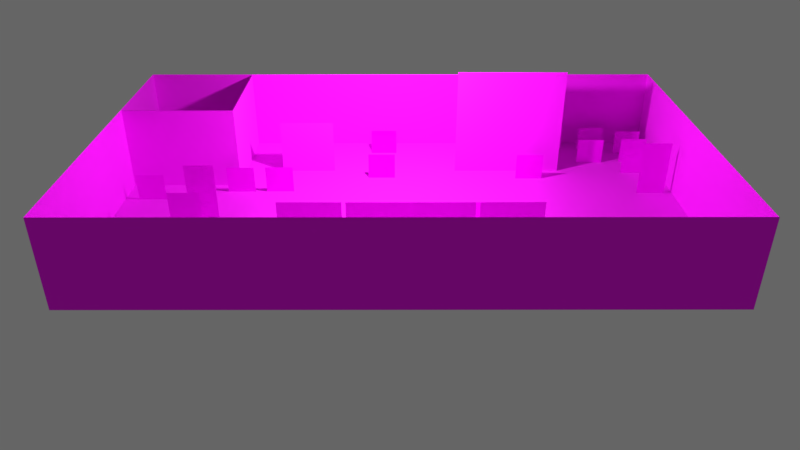 # Source: tilesheet.blend  (saved by Blender 2.93.20; exported with 4.5.12 LTS)
import bpy
from mathutils import Matrix  # noqa: F401  (used for matrix-valued properties, if any)

bpy.ops.wm.read_factory_settings(use_empty=True)
scene = bpy.context.scene
scene.name = 'Scene'

# ---- collections
col_collection_1 = bpy.data.collections.new('Collection 1'); scene.collection.children.link(col_collection_1)
col_collection_2 = bpy.data.collections.new('Collection 2'); scene.collection.children.link(col_collection_2)
col_collection_2.hide_render = True
col_collection_2.hide_viewport = True

# ---- images (referenced by path relative to the original .blend; pixels are not part of the script)
import os
ASSET_DIR = os.environ.get("B2B_ASSET_DIR", "")  # directory of the original .blend (textures are referenced by path, not embedded)
HERE = os.path.dirname(os.path.abspath(__file__))  # packed textures are extracted next to this script under _unpacked/

def load_image(name, relpath, width, height, colorspace="sRGB"):
    """Load a texture the original file referenced (path relative to the .blend, or extracted next to this script)."""
    p = next((c for c in (os.path.join(HERE, relpath), os.path.join(ASSET_DIR, relpath)) if relpath and os.path.exists(c)), "")
    if p:
        img = bpy.data.images.load(p, check_existing=True)
        img.name = name
    else:  # same state as the original file: an image datablock whose file is absent (Cycles renders it pink)
        img = bpy.data.images.new(name, width, height)
        img.source = "FILE"
        img.filepath = "//" + (relpath or name)
    img.colorspace_settings.name = colorspace
    return img
img_dungeon_tileset_calciumtrice_simple_png = load_image('dungeon tileset calciumtrice simple.png', 'textures/dungeon tileset calciumtrice simple.png', 1024, 1024, 'sRGB')
img_minotaur_spritesheet_calciumtrice_png = load_image('minotaur spritesheet calciumtrice.png', 'textures/minotaur spritesheet calciumtrice.png', 1024, 1024, 'sRGB')
img_orc_spritesheet_calciumtrice_png = load_image('orc spritesheet calciumtrice.png', 'textures/orc spritesheet calciumtrice.png', 1024, 1024, 'sRGB')
img_rogue_spritesheet_calciumtrice_0_png = load_image('rogue spritesheet calciumtrice_0.png', 'textures/rogue spritesheet calciumtrice_0.png', 1024, 1024, 'sRGB')
img_warrior_spritesheet_calciumtrice_png = load_image('warrior spritesheet calciumtrice.png', 'textures/warrior spritesheet calciumtrice.png', 1024, 1024, 'sRGB')
img_wizard_spritesheet_calciumtrice_png = load_image('wizard spritesheet calciumtrice.png', 'textures/wizard spritesheet calciumtrice.png', 1024, 1024, 'sRGB')
img_ranger_spritesheet_calciumtrice_png = load_image('ranger spritesheet calciumtrice.png', 'textures/ranger spritesheet calciumtrice.png', 1024, 1024, 'sRGB')

# ---- materials (node trees are filled in below, after node groups)
mat_material_009 = bpy.data.materials.new('Material.009')
mat_material_009.alpha_threshold = 0.0
mat_material_009.use_transparent_shadow = False
mat_material_009.roughness = 0.5
mat_material_008 = bpy.data.materials.new('Material.008')
mat_material_008.alpha_threshold = 0.0
mat_material_008.use_transparent_shadow = False
mat_material_008.roughness = 0.5
mat_material_010 = bpy.data.materials.new('Material.010')
mat_material_010.alpha_threshold = 0.0
mat_material_010.use_transparent_shadow = False
mat_material_010.roughness = 0.5
mat_material_007 = bpy.data.materials.new('Material.007')
mat_material_007.alpha_threshold = 0.0
mat_material_007.use_transparent_shadow = False
mat_material_007.roughness = 0.5
mat_material_007.line_color = (0.0, 0.0, 0.0, 1.0)
mat_material_006 = bpy.data.materials.new('Material.006')
mat_material_006.alpha_threshold = 0.0
mat_material_006.use_transparent_shadow = False
mat_material_006.roughness = 0.5
mat_material_006.line_color = (0.0, 0.0, 0.0, 1.0)
mat_material_003 = bpy.data.materials.new('Material.003')
mat_material_003.alpha_threshold = 0.0
mat_material_003.use_transparent_shadow = False
mat_material_003.roughness = 0.5
mat_material_003.line_color = (0.0, 0.0, 0.0, 1.0)
mat_material_002 = bpy.data.materials.new('Material.002')
mat_material_002.alpha_threshold = 0.0
mat_material_002.use_transparent_shadow = False
mat_material_002.roughness = 0.5
mat_material_002.line_color = (0.0, 0.0, 0.0, 1.0)
mat_material_001 = bpy.data.materials.new('Material.001')
mat_material_001.alpha_threshold = 0.0
mat_material_001.use_transparent_shadow = False
mat_material_001.roughness = 0.5
mat_material_001.line_color = (0.0, 0.0, 0.0, 1.0)
mat_material_005 = bpy.data.materials.new('Material.005')
mat_material_005.alpha_threshold = 0.0
mat_material_005.use_transparent_shadow = False
mat_material_005.roughness = 0.5
mat_material = bpy.data.materials.new('Material')
mat_material.alpha_threshold = 0.0
mat_material.use_transparent_shadow = False
mat_material.roughness = 0.5
mat_material.line_color = (0.0, 0.0, 0.0, 1.0)

# ---- node groups
ng_armory_pbr = bpy.data.node_groups.new('Armory PBR', 'ShaderNodeTree')
_s = ng_armory_pbr.interface.new_socket(name='Surface', in_out='OUTPUT', socket_type='NodeSocketShader')
_s = ng_armory_pbr.interface.new_socket(name='Displacement', in_out='OUTPUT', socket_type='NodeSocketFloat')
_s = ng_armory_pbr.interface.new_socket(name='Base Color', in_out='INPUT', socket_type='NodeSocketColor')
_s.default_value = (0.8, 0.8, 0.8, 1.0)
_s = ng_armory_pbr.interface.new_socket(name='Opacity', in_out='INPUT', socket_type='NodeSocketFloat')
_s.default_value = 1.0
_s.min_value = 0.0
_s.max_value = 1.0
_s = ng_armory_pbr.interface.new_socket(name='Occlusion', in_out='INPUT', socket_type='NodeSocketFloat')
_s.default_value = 1.0
_s.min_value = 0.0
_s.max_value = 1.0
_s = ng_armory_pbr.interface.new_socket(name='Roughness', in_out='INPUT', socket_type='NodeSocketFloat')
_s.default_value = 0.1
_s.min_value = 0.0
_s.max_value = 1.0
_s = ng_armory_pbr.interface.new_socket(name='Metallic', in_out='INPUT', socket_type='NodeSocketFloat')
_s.min_value = 0.0
_s.max_value = 1.0
_s = ng_armory_pbr.interface.new_socket(name='Normal Map', in_out='INPUT', socket_type='NodeSocketColor')
_s.default_value = (0.5, 0.5, 1.0, 1.0)
_s = ng_armory_pbr.interface.new_socket(name='Emission', in_out='INPUT', socket_type='NodeSocketFloat')
_s.min_value = 0.0
_s.max_value = 100.0
_s = ng_armory_pbr.interface.new_socket(name='Height', in_out='INPUT', socket_type='NodeSocketFloat')
_s.min_value = 0.0
_s.max_value = 1.0
_s = ng_armory_pbr.interface.new_socket(name='Subsurface', in_out='INPUT', socket_type='NodeSocketFloat')
_s.min_value = 0.0
_s.max_value = 1.0
_N = ng_armory_pbr.nodes; _L = ng_armory_pbr.links
n0 = _N.new('ShaderNodeMix'); n0.name = 'Mix'; n0.location = (-970, 21)
n0.data_type = 'RGBA'
n0.blend_type = 'MULTIPLY'
n0.inputs[0].default_value = 1.0
n1 = _N.new('NodeGroupInput'); n1.name = 'Group Input'; n1.location = (-1317, -92)
n1.width = 152
n2 = _N.new('ShaderNodeMixShader'); n2.name = 'Mix Shader'; n2.location = (-438, -318)
n3 = _N.new('ShaderNodeEmission'); n3.name = 'Emission'; n3.location = (-721, -589)
n4 = _N.new('ShaderNodeBsdfPrincipled'); n4.name = 'Principled BSDF'; n4.location = (-744, -47)
n4.width = 185
n4.subsurface_method = 'BURLEY'
n4.inputs[3].default_value = 1.45
n4.inputs[8].default_value = 1.0
n4.inputs[9].default_value = (1.0, 1.0, 1.0)
n4.inputs[27].default_value = (0.0, 0.0, 0.0, 1.0)
n4.inputs[28].default_value = 1.0
n5 = _N.new('ShaderNodeNormalMap'); n5.name = 'Normal Map'; n5.location = (-1079, -425)
n6 = _N.new('NodeGroupOutput'); n6.name = 'Group Output'; n6.location = (-21, -242)
n6.width = 158
n7 = _N.new('ShaderNodeMixShader'); n7.name = 'Mix Shader.001'; n7.location = (-255, -71)
n8 = _N.new('ShaderNodeBsdfTransparent'); n8.name = 'Transparent BSDF'; n8.location = (-444, -142)
n9 = _N.new('ShaderNodeMix'); n9.name = 'Mix.001'; n9.location = (-914, -167)
n9.data_type = 'RGBA'
n9.inputs[7].default_value = (0.7, 0.1, 0.1, 1.0)
_L.new(n1.outputs[3], n4.inputs[2])
_L.new(n1.outputs[4], n4.inputs[1])
_L.new(n1.outputs[7], n6.inputs[1])
_L.new(n1.outputs[2], n0.inputs[7])
_L.new(n1.outputs[0], n0.inputs[6])
_L.new(n1.outputs[6], n2.inputs[0])
_L.new(n1.outputs[0], n3.inputs[0])
_L.new(n3.outputs[0], n2.inputs[2])
_L.new(n4.outputs[0], n2.inputs[1])
_L.new(n1.outputs[5], n5.inputs[1])
_L.new(n5.outputs[0], n4.inputs[5])
_L.new(n1.outputs[1], n7.inputs[0])
_L.new(n8.outputs[0], n7.inputs[1])
_L.new(n2.outputs[0], n7.inputs[2])
_L.new(n7.outputs[0], n6.inputs[0])
_L.new(n0.outputs[2], n9.inputs[6])
_L.new(n1.outputs[8], n9.inputs[0])
_L.new(n1.outputs[8], n4.inputs[10])
_L.new(n9.outputs[2], n4.inputs[0])
n6.is_active_output = True

# ---- material node trees
mat_material_009.use_nodes = True; mat_material_009.node_tree.nodes.clear()
_N = mat_material_009.node_tree.nodes; _L = mat_material_009.node_tree.links
n0 = _N.new('ShaderNodeOutputMaterial'); n0.name = 'Material Output'; n0.location = (300, 300)
n1 = _N.new('ShaderNodeTexImage'); n1.name = 'Image Texture'; n1.location = (-382, 344)
n1.width = 140
n1.image = img_dungeon_tileset_calciumtrice_simple_png
n1.interpolation = 'Closest'
n2 = _N.new('ShaderNodeGroup'); n2.name = 'Group'; n2.location = (16, 358)
n2.node_tree = ng_armory_pbr
n2.inputs[2].default_value = 1.0
n2.inputs[3].default_value = 1.0
n2.inputs[4].default_value = 0.0
n2.inputs[5].default_value = (0.5, 0.5, 1.0, 1.0)
n2.inputs[6].default_value = 0.0
n2.inputs[7].default_value = 0.0
n2.inputs[8].default_value = 0.0
_L.new(n1.outputs[0], n2.inputs[0])
_L.new(n2.outputs[0], n0.inputs[0])
_L.new(n1.outputs[1], n2.inputs[1])
n0.is_active_output = True
mat_material_008.use_nodes = True; mat_material_008.node_tree.nodes.clear()
_N = mat_material_008.node_tree.nodes; _L = mat_material_008.node_tree.links
n0 = _N.new('ShaderNodeOutputMaterial'); n0.name = 'Material Output'; n0.location = (473, 300)
n1 = _N.new('ShaderNodeTexImage'); n1.name = 'Image Texture'; n1.location = (-263, 342)
n1.width = 140
n1.image = img_dungeon_tileset_calciumtrice_simple_png
n1.interpolation = 'Closest'
n2 = _N.new('ShaderNodeGroup'); n2.name = 'Group'; n2.location = (154, 356)
n2.node_tree = ng_armory_pbr
n2.inputs[2].default_value = 1.0
n2.inputs[3].default_value = 0.1
n2.inputs[4].default_value = 0.0
n2.inputs[5].default_value = (0.5, 0.5, 1.0, 1.0)
n2.inputs[6].default_value = 0.0
n2.inputs[7].default_value = 0.0
n2.inputs[8].default_value = 0.0
_L.new(n1.outputs[0], n2.inputs[0])
_L.new(n2.outputs[0], n0.inputs[0])
_L.new(n1.outputs[1], n2.inputs[1])
n0.is_active_output = True
mat_material_010.use_nodes = True; mat_material_010.node_tree.nodes.clear()
_N = mat_material_010.node_tree.nodes; _L = mat_material_010.node_tree.links
n0 = _N.new('ShaderNodeOutputMaterial'); n0.name = 'Material Output'; n0.location = (300, 300)
n1 = _N.new('ShaderNodeBsdfDiffuse'); n1.name = 'Diffuse BSDF'; n1.location = (10, 300)
n1.inputs[1].default_value = 0.2
_L.new(n1.outputs[0], n0.inputs[0])
n0.is_active_output = True
mat_material_007.use_nodes = True; mat_material_007.node_tree.nodes.clear()
_N = mat_material_007.node_tree.nodes; _L = mat_material_007.node_tree.links
n0 = _N.new('ShaderNodeGroup'); n0.name = 'Group'; n0.location = (200, 400)
n0.node_tree = ng_armory_pbr
n0.inputs[2].default_value = 1.0
n0.inputs[3].default_value = 1.0
n0.inputs[4].default_value = 0.0
n0.inputs[5].default_value = (0.5, 0.5, 1.0, 1.0)
n0.inputs[6].default_value = 0.0
n0.inputs[7].default_value = 0.0
n0.inputs[8].default_value = 0.0
n1 = _N.new('ShaderNodeOutputMaterial'); n1.name = 'Material Output'; n1.location = (400, 400)
n2 = _N.new('ShaderNodeTexImage'); n2.name = 'Image Texture'; n2.location = (-184, 400)
n2.width = 324
n2.image = img_minotaur_spritesheet_calciumtrice_png
n2.interpolation = 'Closest'
_L.new(n2.outputs[0], n0.inputs[0])
_L.new(n0.outputs[0], n1.inputs[0])
_L.new(n2.outputs[1], n0.inputs[1])
n1.is_active_output = True
mat_material_006.use_nodes = True; mat_material_006.node_tree.nodes.clear()
_N = mat_material_006.node_tree.nodes; _L = mat_material_006.node_tree.links
n0 = _N.new('ShaderNodeGroup'); n0.name = 'Group'; n0.location = (-100, 400)
n0.node_tree = ng_armory_pbr
n0.inputs[2].default_value = 1.0
n0.inputs[3].default_value = 1.0
n0.inputs[4].default_value = 0.0
n0.inputs[5].default_value = (0.5, 0.5, 1.0, 1.0)
n0.inputs[6].default_value = 0.0
n0.inputs[7].default_value = 0.0
n0.inputs[8].default_value = 0.0
n1 = _N.new('ShaderNodeOutputMaterial'); n1.name = 'Material Output'; n1.location = (100, 400)
n2 = _N.new('ShaderNodeTexImage'); n2.name = 'Image Texture'; n2.location = (-387, 400)
n2.width = 227
n2.image = img_orc_spritesheet_calciumtrice_png
n2.interpolation = 'Closest'
_L.new(n2.outputs[0], n0.inputs[0])
_L.new(n0.outputs[0], n1.inputs[0])
_L.new(n2.outputs[1], n0.inputs[1])
n1.is_active_output = True
mat_material_003.use_nodes = True; mat_material_003.node_tree.nodes.clear()
_N = mat_material_003.node_tree.nodes; _L = mat_material_003.node_tree.links
n0 = _N.new('ShaderNodeTexImage'); n0.name = 'Image Texture'; n0.location = (-300, 400)
n0.width = 140
n0.image = img_rogue_spritesheet_calciumtrice_0_png
n0.interpolation = 'Closest'
n1 = _N.new('ShaderNodeGroup'); n1.name = 'Group'; n1.location = (-100, 400)
n1.node_tree = ng_armory_pbr
n1.inputs[2].default_value = 1.0
n1.inputs[3].default_value = 1.0
n1.inputs[4].default_value = 0.0
n1.inputs[5].default_value = (0.5, 0.5, 1.0, 1.0)
n1.inputs[6].default_value = 0.0
n1.inputs[7].default_value = 0.0
n1.inputs[8].default_value = 0.0
n2 = _N.new('ShaderNodeOutputMaterial'); n2.name = 'Material Output'; n2.location = (100, 400)
_L.new(n0.outputs[0], n1.inputs[0])
_L.new(n1.outputs[0], n2.inputs[0])
_L.new(n0.outputs[1], n1.inputs[1])
n2.is_active_output = True
mat_material_002.use_nodes = True; mat_material_002.node_tree.nodes.clear()
_N = mat_material_002.node_tree.nodes; _L = mat_material_002.node_tree.links
n0 = _N.new('ShaderNodeGroup'); n0.name = 'Group'; n0.location = (-80, 500)
n0.node_tree = ng_armory_pbr
n0.inputs[2].default_value = 1.0
n0.inputs[3].default_value = 1.0
n0.inputs[4].default_value = 0.0
n0.inputs[5].default_value = (0.5, 0.5, 1.0, 1.0)
n0.inputs[6].default_value = 0.0
n0.inputs[7].default_value = 0.0
n0.inputs[8].default_value = 0.0
n1 = _N.new('ShaderNodeOutputMaterial'); n1.name = 'Material Output'; n1.location = (120, 500)
n2 = _N.new('ShaderNodeTexImage'); n2.name = 'Image Texture'; n2.location = (-369, 500)
n2.width = 209
n2.image = img_warrior_spritesheet_calciumtrice_png
n2.interpolation = 'Closest'
_L.new(n2.outputs[0], n0.inputs[0])
_L.new(n0.outputs[0], n1.inputs[0])
_L.new(n2.outputs[1], n0.inputs[1])
n1.is_active_output = True
mat_material_001.use_nodes = True; mat_material_001.node_tree.nodes.clear()
_N = mat_material_001.node_tree.nodes; _L = mat_material_001.node_tree.links
n0 = _N.new('ShaderNodeGroup'); n0.name = 'Group'; n0.location = (-100, 400)
n0.node_tree = ng_armory_pbr
n0.inputs[2].default_value = 1.0
n0.inputs[3].default_value = 1.0
n0.inputs[4].default_value = 0.0
n0.inputs[5].default_value = (0.5, 0.5, 1.0, 1.0)
n0.inputs[6].default_value = 0.0
n0.inputs[7].default_value = 0.0
n0.inputs[8].default_value = 0.0
n1 = _N.new('ShaderNodeOutputMaterial'); n1.name = 'Material Output'; n1.location = (100, 400)
n2 = _N.new('ShaderNodeTexImage'); n2.name = 'Image Texture'; n2.location = (-350, 400)
n2.width = 190
n2.image = img_wizard_spritesheet_calciumtrice_png
n2.interpolation = 'Closest'
_L.new(n2.outputs[0], n0.inputs[0])
_L.new(n0.outputs[0], n1.inputs[0])
_L.new(n2.outputs[1], n0.inputs[1])
n1.is_active_output = True
mat_material_005.use_nodes = True; mat_material_005.node_tree.nodes.clear()
_N = mat_material_005.node_tree.nodes; _L = mat_material_005.node_tree.links
n0 = _N.new('ShaderNodeOutputMaterial'); n0.name = 'Material Output'; n0.location = (300, 300)
n1 = _N.new('ShaderNodeTexImage'); n1.name = 'Image Texture'; n1.location = (-382, 344)
n1.width = 140
n1.image = img_dungeon_tileset_calciumtrice_simple_png
n1.interpolation = 'Closest'
n2 = _N.new('ShaderNodeGroup'); n2.name = 'Group'; n2.location = (16, 358)
n2.node_tree = ng_armory_pbr
n2.inputs[2].default_value = 1.0
n2.inputs[3].default_value = 1.0
n2.inputs[4].default_value = 0.0
n2.inputs[5].default_value = (0.5, 0.5, 1.0, 1.0)
n2.inputs[6].default_value = 0.0
n2.inputs[7].default_value = 0.0
n2.inputs[8].default_value = 0.0
_L.new(n1.outputs[0], n2.inputs[0])
_L.new(n2.outputs[0], n0.inputs[0])
_L.new(n1.outputs[1], n2.inputs[1])
n0.is_active_output = True
mat_material.use_nodes = True; mat_material.node_tree.nodes.clear()
_N = mat_material.node_tree.nodes; _L = mat_material.node_tree.links
n0 = _N.new('ShaderNodeTexImage'); n0.name = 'Image Texture'; n0.location = (-300, 400)
n0.width = 140
n0.image = img_ranger_spritesheet_calciumtrice_png
n0.interpolation = 'Closest'
n1 = _N.new('ShaderNodeMath'); n1.name = 'Math'; n1.location = (-100, 260)
n1.operation = 'LESS_THAN'
n1.inputs[1].default_value = 1.0
n1.inputs[2].default_value = 0.0
n2 = _N.new('ShaderNodeGroup'); n2.name = 'Group'; n2.location = (100, 400)
n2.node_tree = ng_armory_pbr
n2.inputs[2].default_value = 1.0
n2.inputs[3].default_value = 1.0
n2.inputs[4].default_value = 0.0
n2.inputs[5].default_value = (0.5, 0.5, 1.0, 1.0)
n2.inputs[6].default_value = 0.0
n2.inputs[7].default_value = 0.0
n2.inputs[8].default_value = 0.0
n3 = _N.new('ShaderNodeOutputMaterial'); n3.name = 'Material Output'; n3.location = (280, 400)
_L.new(n0.outputs[0], n2.inputs[0])
_L.new(n2.outputs[0], n3.inputs[0])
_L.new(n0.outputs[0], n1.inputs[0])
_L.new(n1.outputs[0], n2.inputs[1])
n3.is_active_output = True

# ---- world
world_world = bpy.data.worlds.new('World'); scene.world = world_world
world_world.use_nodes = True; world_world.node_tree.nodes.clear()
_N = world_world.node_tree.nodes; _L = world_world.node_tree.links
n0 = _N.new('ShaderNodeOutputWorld'); n0.name = 'World Output'; n0.location = (300, 300)
n1 = _N.new('ShaderNodeBackground'); n1.name = 'Background'; n1.location = (10, 300)
n1.inputs[0].default_value = (0.06546, 0.06546, 0.06546, 1.0)
n1.inputs[1].default_value = 2.0
_L.new(n1.outputs[0], n0.inputs[0])
n0.is_active_output = True
world_world.color = (0.05088, 0.05088, 0.05088)
world_world.use_sun_shadow = False
world_world.sun_shadow_jitter_overblur = 0.0
world_world.cycles.sampling_method = 'MANUAL'

# ---- cameras
cam_camera = bpy.data.cameras.new('Camera')
cam_camera.clip_end = 100.0
cam_camera.lens = 30.0
cam_camera.sensor_width = 32.0
cam_camera.sensor_height = 18.0
cam_camera.ortho_scale = 7.314
cam_camera.dof.focus_distance = 0.0
cam_camera.dof.aperture_fstop = 128.0

# ---- lights
light_point = bpy.data.lights.new('Point', 'POINT')
light_point.transmission_factor = 0.0
light_point.energy = 500.0
light_point.shadow_buffer_clip_start = 0.5
light_point.shadow_soft_size = 0.1
light_point.shadow_maximum_resolution = 0.006
light_point.use_absolute_resolution = True

# ---- meshes
me_plane_139 = bpy.data.meshes.new('Plane.139')
me_plane_139.from_pydata([(-4.997, -0.8367, 1.192e-07), (-4.997, -3.347, 1.192e-07), (-4.997, -4.184, 1.192e-07), (-4.997, -1.673, 1.192e-07), (-4.997, -2.51, 1.192e-07), (-7.508, -0.8367, 1.192e-07), (-6.671, -0.8367, 1.192e-07), (-5.834, -0.8367, 1.192e-07), (-4.997, -4.184, 0.8367), (-4.997, -4.184, 1.673), (-4.997, -4.184, 2.51), (-8.344, -0.8367, 0.8367), (-8.344, -0.8367, 1.673), (-8.344, -0.8367, 2.51), (-7.508, -0.8367, 0.8367), (-5.834, -0.8367, 2.51), (-8.344, -0.8367, 1.192e-07), (-6.671, -0.8367, 0.8367), (-4.997, -0.8367, 0.8367), (-5.834, -0.8367, 0.8367), (-7.508, -0.8367, 1.673), (-7.508, -0.8367, 2.51), (-6.671, -0.8367, 2.51), (-6.671, -0.8367, 1.673), (-4.997, -0.8367, 2.51), (-5.834, -0.8367, 1.673), (-4.997, -2.51, 0.8367), (-4.997, -0.8367, 1.673), (-4.997, -1.673, 0.8367), (-4.997, -2.51, 1.673), (-4.997, -3.347, 0.8367), (-4.997, -1.673, 1.673), (-4.997, -3.347, 1.673), (-4.997, -2.51, 2.51), (-4.997, -1.673, 2.51), (-4.997, -3.347, 2.51)], [], [(14, 11, 16, 5), (17, 14, 5, 6), (19, 17, 6, 7), (18, 19, 7, 0), (20, 12, 11, 14), (21, 13, 12, 20), (22, 21, 20, 23), (15, 22, 23, 25), (24, 15, 25, 27), (23, 20, 14, 17), (25, 23, 17, 19), (27, 25, 19, 18), (18, 0, 3, 28), (28, 3, 4, 26), (26, 4, 1, 30), (30, 1, 2, 8), (27, 18, 28, 31), (31, 28, 26, 29), (29, 26, 30, 32), (32, 30, 8, 9), (24, 27, 31, 34), (34, 31, 29, 33), (33, 29, 32, 35), (35, 32, 9, 10)])
_uv = me_plane_139.uv_layers.new(name='UVMap')
_uv.uv.foreach_set('vector', [0.1667, 0.9375, 0.2, 0.9375, 0.2, 0.9062, 0.1667, 0.9062, 0.3333, 0.6875, 0.3667, 0.6875, 0.3667, 0.6562, 0.3333, 0.6562, 0.3, 0.6875, 0.3333, 0.6875, 0.3333, 0.6562, 0.3, 0.6562, 0.1333, 0.9375, 0.1, 0.9375, 0.1, 0.9062, 0.1333, 0.9062, 0.1667, 0.9375, 0.2, 0.9375, 0.2, 0.9062, 0.1667, 0.9062, 0.1667, 0.9688, 0.2, 0.9688, 0.2, 0.9375, 0.1667, 0.9375, 0.1333, 0.9688, 0.1667, 0.9688, 0.1667, 0.9375, 0.1333, 0.9375, 0.1333, 0.9688, 0.1667, 0.9688, 0.1667, 0.9375, 0.1333, 0.9375, 0.1333, 0.9688, 0.1667, 0.9688, 0.1667, 0.9375, 0.1333, 0.9375, 0.3333, 0.7188, 0.3667, 0.7188, 0.3667, 0.6875, 0.3333, 0.6875, 0.3, 0.7188, 0.3333, 0.7188, 0.3333, 0.6875, 0.3, 0.6875, 0.1333, 0.9375, 0.1667, 0.9375, 0.1667, 0.9062, 0.1333, 0.9062, 0.1333, 0.9375, 0.1333, 0.9062, 0.1667, 0.9062, 0.1667, 0.9375, 0.1333, 0.9375, 0.1333, 0.9062, 0.1667, 0.9062, 0.1667, 0.9375, 0.1333, 0.9375, 0.1333, 0.9062, 0.1667, 0.9062, 0.1667, 0.9375, 0.1333, 0.9375, 0.1333, 0.9062, 0.1667, 0.9062, 0.1667, 0.9375, 0.06667, 0.9375, 0.06667, 0.9062, 0.1, 0.9062, 0.1, 0.9375, 0.1333, 0.9375, 0.1333, 0.9062, 0.1667, 0.9062, 0.1667, 0.9375, 0.06667, 0.9375, 0.06667, 0.9062, 0.1, 0.9062, 0.1, 0.9375, 0.03333, 0.9375, 0.03333, 0.9062, 0.06667, 0.9062, 0.06667, 0.9375, 0.03333, 0.9688, 0.03333, 0.9375, 0.06667, 0.9375, 0.06667, 0.9688, 0.1, 0.9688, 0.1, 0.9375, 0.1333, 0.9375, 0.1333, 0.9688, 0.1, 0.9688, 0.1, 0.9375, 0.1333, 0.9375, 0.1333, 0.9688, 0.03333, 0.9688, 0.03333, 0.9375, 0.06667, 0.9375, 0.06667, 0.9688])
me_plane_139.materials.append(mat_material_009)
me_plane_139.use_remesh_preserve_volume = False
me_plane_139.use_remesh_preserve_attributes = False
me_plane_139.use_mirror_vertex_groups = False
me_plane_139.update()
me_plane_137 = bpy.data.meshes.new('Plane.137')
me_plane_137.from_pydata([(5.02, -0.8367, 0.0), (7.531, -0.8367, 0.0), (8.367, -0.8367, 0.0), (5.857, -0.8367, 0.0), (6.694, -0.8367, 0.0), (5.02, -3.347, 0.0), (5.02, -2.51, 0.0), (5.02, -1.673, 0.0), (8.367, -0.8367, 0.8367), (8.367, -0.8367, 1.673), (8.367, -0.8367, 2.51), (5.02, -4.184, 0.8367), (5.02, -4.184, 1.673), (5.02, -4.184, 2.51), (5.02, -3.347, 0.8367), (5.02, -1.673, 2.51), (5.02, -4.184, 0.0), (5.02, -2.51, 0.8367), (5.02, -0.8367, 0.8367), (5.02, -1.673, 0.8367), (5.02, -3.347, 1.673), (5.02, -3.347, 2.51), (5.02, -2.51, 2.51), (5.02, -2.51, 1.673), (5.02, -0.8367, 2.51), (5.02, -1.673, 1.673), (6.694, -0.8367, 0.8367), (5.02, -0.8367, 1.673), (5.857, -0.8367, 0.8367), (6.694, -0.8367, 1.673), (7.531, -0.8367, 0.8367), (5.857, -0.8367, 1.673), (7.531, -0.8367, 1.673), (6.694, -0.8367, 2.51), (5.857, -0.8367, 2.51), (7.531, -0.8367, 2.51)], [], [(14, 11, 16, 5), (17, 14, 5, 6), (19, 17, 6, 7), (18, 19, 7, 0), (20, 12, 11, 14), (21, 13, 12, 20), (22, 21, 20, 23), (15, 22, 23, 25), (24, 15, 25, 27), (23, 20, 14, 17), (25, 23, 17, 19), (27, 25, 19, 18), (18, 0, 3, 28), (28, 3, 4, 26), (26, 4, 1, 30), (30, 1, 2, 8), (27, 18, 28, 31), (31, 28, 26, 29), (29, 26, 30, 32), (32, 30, 8, 9), (24, 27, 31, 34), (34, 31, 29, 33), (33, 29, 32, 35), (35, 32, 9, 10)])
_uv = me_plane_137.uv_layers.new(name='UVMap')
_uv.uv.foreach_set('vector', [0.1667, 0.9375, 0.2, 0.9375, 0.2, 0.9062, 0.1667, 0.9062, 0.3333, 0.6875, 0.3667, 0.6875, 0.3667, 0.6562, 0.3333, 0.6562, 0.3, 0.6875, 0.3333, 0.6875, 0.3333, 0.6562, 0.3, 0.6562, 0.1333, 0.9375, 0.1, 0.9375, 0.1, 0.9062, 0.1333, 0.9062, 0.1667, 0.9375, 0.2, 0.9375, 0.2, 0.9062, 0.1667, 0.9062, 0.1667, 0.9688, 0.2, 0.9688, 0.2, 0.9375, 0.1667, 0.9375, 0.1333, 0.9688, 0.1667, 0.9688, 0.1667, 0.9375, 0.1333, 0.9375, 0.1333, 0.9688, 0.1667, 0.9688, 0.1667, 0.9375, 0.1333, 0.9375, 0.1333, 0.9688, 0.1667, 0.9688, 0.1667, 0.9375, 0.1333, 0.9375, 0.3333, 0.7188, 0.3667, 0.7188, 0.3667, 0.6875, 0.3333, 0.6875, 0.3, 0.7188, 0.3333, 0.7188, 0.3333, 0.6875, 0.3, 0.6875, 0.1333, 0.9375, 0.1667, 0.9375, 0.1667, 0.9062, 0.1333, 0.9062, 0.1333, 0.9375, 0.1333, 0.9062, 0.1667, 0.9062, 0.1667, 0.9375, 0.1333, 0.9375, 0.1333, 0.9062, 0.1667, 0.9062, 0.1667, 0.9375, 0.1333, 0.9375, 0.1333, 0.9062, 0.1667, 0.9062, 0.1667, 0.9375, 0.1333, 0.9375, 0.1333, 0.9062, 0.1667, 0.9062, 0.1667, 0.9375, 0.06667, 0.9375, 0.06667, 0.9062, 0.1, 0.9062, 0.1, 0.9375, 0.1333, 0.9375, 0.1333, 0.9062, 0.1667, 0.9062, 0.1667, 0.9375, 0.06667, 0.9375, 0.06667, 0.9062, 0.1, 0.9062, 0.1, 0.9375, 0.03333, 0.9375, 0.03333, 0.9062, 0.06667, 0.9062, 0.06667, 0.9375, 0.03333, 0.9688, 0.03333, 0.9375, 0.06667, 0.9375, 0.06667, 0.9688, 0.1, 0.9688, 0.1, 0.9375, 0.1333, 0.9375, 0.1333, 0.9688, 0.1, 0.9688, 0.1, 0.9375, 0.1333, 0.9375, 0.1333, 0.9688, 0.03333, 0.9688, 0.03333, 0.9375, 0.06667, 0.9375, 0.06667, 0.9688])
me_plane_137.materials.append(mat_material_009)
me_plane_137.use_remesh_preserve_volume = False
me_plane_137.use_remesh_preserve_attributes = False
me_plane_137.use_mirror_vertex_groups = False
me_plane_137.update()
me_plane_033 = bpy.data.meshes.new('Plane.033')
me_plane_033.from_pydata([(-0.25, -0.5, 0.0), (0.25, -0.5, 0.0), (-0.25, 0.5, 0.0), (0.25, 0.5, 0.0)], [], [(0, 1, 3, 2)])
_uv = me_plane_033.uv_layers.new(name='UVMap')
_uv.uv.foreach_set('vector', [0.4347, 0.562, 0.4649, 0.562, 0.4649, 0.6186, 0.4347, 0.6186])
me_plane_033.materials.append(mat_material)
me_plane_033.use_remesh_preserve_volume = False
me_plane_033.use_remesh_preserve_attributes = False
me_plane_033.use_mirror_vertex_groups = False
me_plane_033.update()
me_plane_023 = bpy.data.meshes.new('Plane.023')
me_plane_023.from_pydata([(-0.25, -0.25, 0.0), (0.25, -0.25, 0.0), (-0.25, 0.25, 0.0), (0.25, 0.25, 0.0)], [], [(0, 1, 3, 2)])
_uv = me_plane_023.uv_layers.new(name='UVMap')
_uv.uv.foreach_set('vector', [0.2335, 0.4679, 0.2666, 0.4679, 0.2666, 0.4989, 0.2335, 0.4989])
me_plane_023.materials.append(mat_material)
me_plane_023.use_remesh_preserve_volume = False
me_plane_023.use_remesh_preserve_attributes = False
me_plane_023.use_mirror_vertex_groups = False
me_plane_023.update()
me_plane_025 = bpy.data.meshes.new('Plane.025')
me_plane_025.from_pydata([(-0.25, -0.25, 0.0), (0.25, -0.25, 0.0), (-0.25, 0.25, 0.0), (0.25, 0.25, 0.0)], [], [(0, 1, 3, 2)])
_uv = me_plane_025.uv_layers.new(name='UVMap')
_uv.uv.foreach_set('vector', [0.0668, 0.4679, 0.09991, 0.4679, 0.09991, 0.4989, 0.0668, 0.4989])
me_plane_025.materials.append(mat_material)
me_plane_025.use_remesh_preserve_volume = False
me_plane_025.use_remesh_preserve_attributes = False
me_plane_025.use_mirror_vertex_groups = False
me_plane_025.update()
me_cube_004 = bpy.data.meshes.new('Cube.004')
me_cube_004.from_pydata([(-1.0, -1.0, -1.0), (-1.0, -1.0, 1.0), (-1.0, 1.0, -1.0), (-1.0, 1.0, 1.0), (1.0, -1.0, -1.0), (1.0, -1.0, 1.0), (1.0, 1.0, -1.0), (1.0, 1.0, 1.0)], [], [(0, 1, 3, 2), (2, 3, 7, 6), (6, 7, 5, 4), (4, 5, 1, 0), (2, 6, 4, 0), (7, 3, 1, 5)])
me_cube_004.materials.append(mat_material_010)
me_cube_004.use_remesh_preserve_volume = False
me_cube_004.use_remesh_preserve_attributes = False
me_cube_004.use_mirror_vertex_groups = False
me_cube_004.update()
me_plane_050 = bpy.data.meshes.new('Plane.050')
me_plane_050.from_pydata([(-4.997, -0.8367, 1.192e-07), (-4.997, -3.347, 1.192e-07), (-4.997, -4.184, 1.192e-07), (-4.997, -1.673, 1.192e-07), (-4.997, -2.51, 1.192e-07), (-7.508, -0.8367, 1.192e-07), (-6.671, -0.8367, 1.192e-07), (-5.834, -0.8367, 1.192e-07), (-4.997, -4.184, 0.8367), (-4.997, -4.184, 1.673), (-4.997, -4.184, 2.51), (-8.344, -0.8367, 0.8367), (-8.344, -0.8367, 1.673), (-8.344, -0.8367, 2.51), (-7.508, -0.8367, 0.8367), (-5.834, -0.8367, 2.51), (-8.344, -0.8367, 1.192e-07), (-6.671, -0.8367, 0.8367), (-4.997, -0.8367, 0.8367), (-5.834, -0.8367, 0.8367), (-7.508, -0.8367, 1.673), (-7.508, -0.8367, 2.51), (-6.671, -0.8367, 2.51), (-6.671, -0.8367, 1.673), (-4.997, -0.8367, 2.51), (-5.834, -0.8367, 1.673), (-4.997, -2.51, 0.8367), (-4.997, -0.8367, 1.673), (-4.997, -1.673, 0.8367), (-4.997, -2.51, 1.673), (-4.997, -3.347, 0.8367), (-4.997, -1.673, 1.673), (-4.997, -3.347, 1.673), (-4.997, -2.51, 2.51), (-4.997, -1.673, 2.51), (-4.997, -3.347, 2.51)], [], [(14, 5, 16, 11), (17, 6, 5, 14), (19, 7, 6, 17), (18, 0, 7, 19), (20, 14, 11, 12), (21, 20, 12, 13), (22, 23, 20, 21), (15, 25, 23, 22), (24, 27, 25, 15), (23, 17, 14, 20), (25, 19, 17, 23), (27, 18, 19, 25), (18, 28, 3, 0), (28, 26, 4, 3), (26, 30, 1, 4), (30, 8, 2, 1), (27, 31, 28, 18), (31, 29, 26, 28), (29, 32, 30, 26), (32, 9, 8, 30), (24, 34, 31, 27), (34, 33, 29, 31), (33, 35, 32, 29), (35, 10, 9, 32)])
_uv = me_plane_050.uv_layers.new(name='UVMap')
_uv.uv.foreach_set('vector', [0.1667, 0.9375, 0.1667, 0.9062, 0.2, 0.9062, 0.2, 0.9375, 0.3333, 0.6875, 0.3333, 0.6562, 0.3667, 0.6562, 0.3667, 0.6875, 0.3, 0.6875, 0.3, 0.6562, 0.3333, 0.6562, 0.3333, 0.6875, 0.1333, 0.9375, 0.1333, 0.9062, 0.1, 0.9062, 0.1, 0.9375, 0.1667, 0.9375, 0.1667, 0.9062, 0.2, 0.9062, 0.2, 0.9375, 0.1667, 0.9688, 0.1667, 0.9375, 0.2, 0.9375, 0.2, 0.9688, 0.1333, 0.9688, 0.1333, 0.9375, 0.1667, 0.9375, 0.1667, 0.9688, 0.1333, 0.9688, 0.1333, 0.9375, 0.1667, 0.9375, 0.1667, 0.9688, 0.1333, 0.9688, 0.1333, 0.9375, 0.1667, 0.9375, 0.1667, 0.9688, 0.3333, 0.7188, 0.3333, 0.6875, 0.3667, 0.6875, 0.3667, 0.7188, 0.3, 0.7188, 0.3, 0.6875, 0.3333, 0.6875, 0.3333, 0.7188, 0.1333, 0.9375, 0.1333, 0.9062, 0.1667, 0.9062, 0.1667, 0.9375, 0.1333, 0.9375, 0.1667, 0.9375, 0.1667, 0.9062, 0.1333, 0.9062, 0.1333, 0.9375, 0.1667, 0.9375, 0.1667, 0.9062, 0.1333, 0.9062, 0.1333, 0.9375, 0.1667, 0.9375, 0.1667, 0.9062, 0.1333, 0.9062, 0.1333, 0.9375, 0.1667, 0.9375, 0.1667, 0.9062, 0.1333, 0.9062, 0.06667, 0.9375, 0.1, 0.9375, 0.1, 0.9062, 0.06667, 0.9062, 0.1333, 0.9375, 0.1667, 0.9375, 0.1667, 0.9062, 0.1333, 0.9062, 0.06667, 0.9375, 0.1, 0.9375, 0.1, 0.9062, 0.06667, 0.9062, 0.03333, 0.9375, 0.06667, 0.9375, 0.06667, 0.9062, 0.03333, 0.9062, 0.03333, 0.9688, 0.06667, 0.9688, 0.06667, 0.9375, 0.03333, 0.9375, 0.1, 0.9688, 0.1333, 0.9688, 0.1333, 0.9375, 0.1, 0.9375, 0.1, 0.9688, 0.1333, 0.9688, 0.1333, 0.9375, 0.1, 0.9375, 0.03333, 0.9688, 0.06667, 0.9688, 0.06667, 0.9375, 0.03333, 0.9375])
me_plane_050.materials.append(mat_material_009)
me_plane_050.use_remesh_preserve_volume = False
me_plane_050.use_remesh_preserve_attributes = False
me_plane_050.use_mirror_vertex_groups = False
me_plane_050.update()
me_plane_047 = bpy.data.meshes.new('Plane.047')
me_plane_047.from_pydata([(5.02, -0.8367, 0.0), (7.531, -0.8367, 0.0), (8.367, -0.8367, 0.0), (5.857, -0.8367, 0.0), (6.694, -0.8367, 0.0), (5.02, -3.347, 0.0), (5.02, -2.51, 0.0), (5.02, -1.673, 0.0), (8.367, -0.8367, 0.8367), (8.367, -0.8367, 1.673), (8.367, -0.8367, 2.51), (5.02, -4.184, 0.8367), (5.02, -4.184, 1.673), (5.02, -4.184, 2.51), (5.02, -3.347, 0.8367), (5.02, -1.673, 2.51), (5.02, -4.184, 0.0), (5.02, -2.51, 0.8367), (5.02, -0.8367, 0.8367), (5.02, -1.673, 0.8367), (5.02, -3.347, 1.673), (5.02, -3.347, 2.51), (5.02, -2.51, 2.51), (5.02, -2.51, 1.673), (5.02, -0.8367, 2.51), (5.02, -1.673, 1.673), (6.694, -0.8367, 0.8367), (5.02, -0.8367, 1.673), (5.857, -0.8367, 0.8367), (6.694, -0.8367, 1.673), (7.531, -0.8367, 0.8367), (5.857, -0.8367, 1.673), (7.531, -0.8367, 1.673), (6.694, -0.8367, 2.51), (5.857, -0.8367, 2.51), (7.531, -0.8367, 2.51)], [], [(14, 5, 16, 11), (17, 6, 5, 14), (19, 7, 6, 17), (18, 0, 7, 19), (20, 14, 11, 12), (21, 20, 12, 13), (22, 23, 20, 21), (15, 25, 23, 22), (24, 27, 25, 15), (23, 17, 14, 20), (25, 19, 17, 23), (27, 18, 19, 25), (18, 28, 3, 0), (28, 26, 4, 3), (26, 30, 1, 4), (30, 8, 2, 1), (27, 31, 28, 18), (31, 29, 26, 28), (29, 32, 30, 26), (32, 9, 8, 30), (24, 34, 31, 27), (34, 33, 29, 31), (33, 35, 32, 29), (35, 10, 9, 32)])
_uv = me_plane_047.uv_layers.new(name='UVMap')
_uv.uv.foreach_set('vector', [0.1667, 0.9375, 0.1667, 0.9062, 0.2, 0.9062, 0.2, 0.9375, 0.3333, 0.6875, 0.3333, 0.6562, 0.3667, 0.6562, 0.3667, 0.6875, 0.3, 0.6875, 0.3, 0.6562, 0.3333, 0.6562, 0.3333, 0.6875, 0.1333, 0.9375, 0.1333, 0.9062, 0.1, 0.9062, 0.1, 0.9375, 0.1667, 0.9375, 0.1667, 0.9062, 0.2, 0.9062, 0.2, 0.9375, 0.1667, 0.9688, 0.1667, 0.9375, 0.2, 0.9375, 0.2, 0.9688, 0.1333, 0.9688, 0.1333, 0.9375, 0.1667, 0.9375, 0.1667, 0.9688, 0.1333, 0.9688, 0.1333, 0.9375, 0.1667, 0.9375, 0.1667, 0.9688, 0.1333, 0.9688, 0.1333, 0.9375, 0.1667, 0.9375, 0.1667, 0.9688, 0.3333, 0.7188, 0.3333, 0.6875, 0.3667, 0.6875, 0.3667, 0.7188, 0.3, 0.7188, 0.3, 0.6875, 0.3333, 0.6875, 0.3333, 0.7188, 0.1333, 0.9375, 0.1333, 0.9062, 0.1667, 0.9062, 0.1667, 0.9375, 0.1333, 0.9375, 0.1667, 0.9375, 0.1667, 0.9062, 0.1333, 0.9062, 0.1333, 0.9375, 0.1667, 0.9375, 0.1667, 0.9062, 0.1333, 0.9062, 0.1333, 0.9375, 0.1667, 0.9375, 0.1667, 0.9062, 0.1333, 0.9062, 0.1333, 0.9375, 0.1667, 0.9375, 0.1667, 0.9062, 0.1333, 0.9062, 0.06667, 0.9375, 0.1, 0.9375, 0.1, 0.9062, 0.06667, 0.9062, 0.1333, 0.9375, 0.1667, 0.9375, 0.1667, 0.9062, 0.1333, 0.9062, 0.06667, 0.9375, 0.1, 0.9375, 0.1, 0.9062, 0.06667, 0.9062, 0.03333, 0.9375, 0.06667, 0.9375, 0.06667, 0.9062, 0.03333, 0.9062, 0.03333, 0.9688, 0.06667, 0.9688, 0.06667, 0.9375, 0.03333, 0.9375, 0.1, 0.9688, 0.1333, 0.9688, 0.1333, 0.9375, 0.1, 0.9375, 0.1, 0.9688, 0.1333, 0.9688, 0.1333, 0.9375, 0.1, 0.9375, 0.03333, 0.9688, 0.06667, 0.9688, 0.06667, 0.9375, 0.03333, 0.9375])
me_plane_047.materials.append(mat_material_009)
me_plane_047.use_remesh_preserve_volume = False
me_plane_047.use_remesh_preserve_attributes = False
me_plane_047.use_mirror_vertex_groups = False
me_plane_047.update()
me_plane_024 = bpy.data.meshes.new('Plane.024')
me_plane_024.from_pydata([(-0.25, -0.25, 0.0), (0.25, -0.25, 0.0), (-0.25, 0.25, 0.0), (0.25, 0.25, 0.0)], [], [(0, 1, 3, 2)])
_uv = me_plane_024.uv_layers.new(name='UVMap')
_uv.uv.foreach_set('vector', [0.0003106, 0.4679, 0.03342, 0.4679, 0.03342, 0.4989, 0.0003106, 0.4989])
me_plane_024.materials.append(mat_material)
me_plane_024.use_remesh_preserve_volume = False
me_plane_024.use_remesh_preserve_attributes = False
me_plane_024.use_mirror_vertex_groups = False
me_plane_024.update()
me_plane_022 = bpy.data.meshes.new('Plane.022')
me_plane_022.from_pydata([(-0.25, -0.25, 0.0), (0.25, -0.25, 0.0), (-0.25, 0.25, 0.0), (0.25, 0.25, 0.0)], [], [(0, 1, 3, 2)])
_uv = me_plane_022.uv_layers.new(name='UVMap')
_uv.uv.foreach_set('vector', [0.1669, 0.4679, 0.2, 0.4679, 0.2, 0.4989, 0.1669, 0.4989])
me_plane_022.materials.append(mat_material)
me_plane_022.use_remesh_preserve_volume = False
me_plane_022.use_remesh_preserve_attributes = False
me_plane_022.use_mirror_vertex_groups = False
me_plane_022.update()
me_plane_026 = bpy.data.meshes.new('Plane.026')
me_plane_026.from_pydata([(-0.25, -0.5, 0.0), (0.25, -0.5, 0.0), (-0.25, 0.5, 0.0), (0.25, 0.5, 0.0)], [], [(0, 1, 3, 2)])
_uv = me_plane_026.uv_layers.new(name='UVMap')
_uv.uv.foreach_set('vector', [0.4673, 0.562, 0.4975, 0.562, 0.4975, 0.6186, 0.4673, 0.6186])
me_plane_026.materials.append(mat_material)
me_plane_026.use_remesh_preserve_volume = False
me_plane_026.use_remesh_preserve_attributes = False
me_plane_026.use_mirror_vertex_groups = False
me_plane_026.update()
me_plane_019 = bpy.data.meshes.new('Plane.019')
me_plane_019.from_pydata([(-0.25, -0.25, 0.0), (0.25, -0.25, 0.0), (-0.25, 0.25, 0.0), (0.25, 0.25, 0.0)], [], [(0, 1, 3, 2)])
_uv = me_plane_019.uv_layers.new(name='UVMap')
_uv.uv.foreach_set('vector', [0.1335, 0.4681, 0.1666, 0.4681, 0.1666, 0.4992, 0.1335, 0.4992])
me_plane_019.materials.append(mat_material)
me_plane_019.use_remesh_preserve_volume = False
me_plane_019.use_remesh_preserve_attributes = False
me_plane_019.use_mirror_vertex_groups = False
me_plane_019.update()
me_plane_008 = bpy.data.meshes.new('Plane.008')
me_plane_008.from_pydata([(-1.0, -1.0, 0.0), (1.0, -1.0, 0.0), (-1.0, 1.0, 0.0), (1.0, 1.0, 0.0)], [], [(0, 2, 3, 1)])
_uv = me_plane_008.uv_layers.new(name='UVMap')
_uv.uv.foreach_set('vector', [2.258e-06, 0.8, 2.258e-06, 1.0, 0.09999, 1.0, 0.09999, 0.8])
me_plane_008.materials.append(mat_material)
me_plane_008.use_remesh_preserve_volume = False
me_plane_008.use_remesh_preserve_attributes = False
me_plane_008.use_mirror_vertex_groups = False
me_plane_008.update()
me_plane_015 = bpy.data.meshes.new('Plane.015')
me_plane_015.from_pydata([(-0.5, -0.5, 0.0), (0.5, -0.5, 0.0), (-0.5, 0.5, 0.0), (0.5, 0.5, 0.0)], [], [(0, 2, 3, 1)])
_uv = me_plane_015.uv_layers.new(name='UVMap')
_uv.uv.foreach_set('vector', [0.0002701, 0.8997, 0.0002701, 0.9997, 0.1003, 0.9997, 0.1003, 0.8997])
me_plane_015.materials.append(mat_material)
me_plane_015.use_remesh_preserve_volume = False
me_plane_015.use_remesh_preserve_attributes = False
me_plane_015.use_mirror_vertex_groups = False
me_plane_015.update()
me_plane = bpy.data.meshes.new('Plane')
me_plane.from_pydata([(-0.5, -0.5, 0.0), (0.5, -0.5, 0.0), (-0.5, 0.5, 0.0), (0.5, 0.5, 0.0)], [], [(0, 1, 3, 2)])
_uv = me_plane.uv_layers.new(name='UVMap')
_uv.uv.foreach_set('vector', [0.0002701, 0.8997, 0.1003, 0.8997, 0.1003, 0.9997, 0.0002701, 0.9997])
me_plane.materials.append(mat_material)
me_plane.use_remesh_preserve_volume = False
me_plane.use_remesh_preserve_attributes = False
me_plane.use_mirror_vertex_groups = False
me_plane.update()
me_plane_002 = bpy.data.meshes.new('Plane.002')
me_plane_002.from_pydata([(6.694, 2.51, 0.0), (8.367, 4.184, 0.0), (7.531, 5.02, 0.0), (8.367, 5.02, 0.0), (7.531, 3.347, 0.0), (6.694, 3.347, 0.0), (6.694, 4.184, 0.0), (4.184, -0.8367, 0.0), (2.51, -3.347, 0.0), (7.531, 4.184, 0.0), (3.347, -2.51, 0.0), (2.51, -2.51, 0.0), (1.673, -3.347, 0.0), (5.857, 3.347, 0.0), (4.184, 0.0, 0.0), (-0.8367, -4.184, 0.0), (0.8367, -4.184, 0.0), (0.0, -4.184, 0.0), (3.347, -1.673, 0.0), (4.184, 5.02, 0.0), (0.8367, -3.347, 0.0), (3.347, 5.857, 0.0), (4.184, 5.857, 0.0), (5.02, 0.8367, 0.0), (2.51, 5.02, 0.0), (2.51, 4.184, 0.0), (5.857, 1.673, 0.0), (5.02, 2.51, 0.0), (5.02, 1.673, 0.0), (3.347, 5.02, 0.0), (-0.8367, 3.347, 0.0), (-3.347, 0.0, 0.0), (-3.347, 0.8367, 0.0), (5.857, 2.51, 0.0), (0.0, 3.347, 0.0), (2.51, -1.673, 0.0), (0.0, -3.347, 0.0), (0.8367, 3.347, 0.0), (-1.673, 2.51, 0.0), (1.673, -2.51, 0.0), (3.347, -0.8367, 0.0), (0.8367, -2.51, 0.0), (-1.673, -4.184, 0.0), (-0.8367, -3.347, 0.0), (-2.51, -4.184, 0.0), (-1.673, -3.347, 0.0), (-2.51, -3.347, 0.0), (-3.347, -4.184, 0.0), (-4.184, -4.184, 0.0), (-0.8367, 2.51, 0.0), (-3.347, -3.347, 0.0), (-4.184, -3.347, 0.0), (-3.347, -2.51, 0.0), (-4.184, -2.51, 0.0), (-3.347, -1.673, 0.0), (3.347, 0.0, 0.0), (-3.347, -0.8367, 0.0), (4.184, 0.8367, 0.0), (3.347, 0.8367, 0.0), (-2.51, 0.8367, 0.0), (1.673, -1.673, 0.0), (0.8367, 1.673, 0.0), (0.0, 1.673, 0.0), (0.0, 2.51, 0.0), (0.8367, 2.51, 0.0), (-1.673, 1.673, 0.0), (0.0, -2.51, 0.0), (2.51, -0.8367, 0.0), (-1.673, 0.8367, 0.0), (-2.51, 0.0, 0.0), (-0.8367, 1.673, 0.0), (4.184, 1.673, 0.0), (3.347, 1.673, 0.0), (5.02, 3.347, 0.0), (3.347, 2.51, 0.0), (4.184, 2.51, 0.0), (5.02, 4.184, 0.0), (4.184, 3.347, 0.0), (3.347, 3.347, 0.0), (3.347, 4.184, 0.0), (4.184, 4.184, 0.0), (2.51, 2.51, 0.0), (1.673, 2.51, 0.0), (1.673, -0.8367, 0.0), (1.673, 3.347, 0.0), (2.51, 0.0, 0.0), (1.673, 0.0, 0.0), (2.51, 3.347, 0.0), (0.8367, 0.8367, 0.0), (2.51, 0.8367, 0.0), (1.673, 0.8367, 0.0), (1.673, 1.673, 0.0), (2.51, 1.673, 0.0), (-0.8367, 0.8367, 0.0), (-2.51, -0.8367, 0.0), (-2.51, -2.51, 0.0), (-0.8367, -2.51, 0.0), (-1.673, -2.51, 0.0), (-2.51, -1.673, 0.0), (-1.673, 0.0, 0.0), (0.8367, -1.673, 0.0), (-1.673, -1.673, 0.0), (0.8367, -0.8367, 0.0), (-1.673, -0.8367, 0.0), (0.0, 0.8367, 0.0), (0.8367, 0.0, 0.0), (-0.8367, 0.0, 0.0), (0.0, 0.0, 0.0), (0.0, -1.673, 0.0), (-0.8367, -1.673, 0.0), (-0.8367, -0.8367, 0.0), (0.0, -0.8367, 0.0), (1.673, -4.184, 0.0), (1.673, 5.02, 0.0), (-4.184, -1.673, 0.0), (-4.184, -0.8367, 0.0), (2.51, 5.857, 0.0), (1.673, 5.857, 0.0), (0.8367, 5.857, 0.0), (0.0, 5.02, 0.0), (0.8367, 5.02, 0.0), (-1.673, 5.02, 0.0), (0.0, 4.184, 0.0), (0.8367, 4.184, 0.0), (-0.8367, 5.02, 0.0), (-0.8367, 4.184, 0.0), (-2.51, 5.02, 0.0), (-1.673, 4.184, 0.0), (-3.347, 5.02, 0.0), (-2.51, 4.184, 0.0), (-4.184, 5.02, 0.0), (-3.347, 4.184, 0.0), (-2.51, 5.857, 0.0), (-4.184, 4.184, 0.0), (-1.673, 5.857, 0.0), (-4.184, 3.347, 0.0), (-0.8367, 5.857, 0.0), (-4.184, 5.857, 0.0), (-3.347, 5.857, 0.8367), (-3.347, 5.857, 0.0), (-4.184, 0.0, 0.0), (7.531, -3.347, 0.0), (-3.347, 3.347, 0.0), (-4.184, 2.51, 0.0), (-3.347, 2.51, 0.0), (-4.184, 1.673, 0.0), (-3.347, 1.673, 0.0), (-4.184, 0.8367, 0.0), (3.347, -4.184, 0.0), (2.51, -4.184, 0.0), (4.184, -4.184, 0.0), (5.02, -0.8367, 0.0), (5.857, -4.184, 0.0), (6.694, -4.184, 0.0), (7.531, -4.184, 0.0), (6.694, -4.184, 2.51), (8.367, -3.347, 0.0), (7.531, -2.51, 0.0), (8.367, -2.51, 0.0), (7.531, -1.673, 0.0), (8.367, -1.673, 0.0), (7.531, -0.8367, 0.0), (8.367, -0.8367, 0.0), (7.531, 0.0, 0.0), (8.367, 0.0, 0.0), (7.531, 0.8367, 0.0), (8.367, 0.8367, 0.0), (7.531, 1.673, 0.0), (8.367, 1.673, 0.0), (7.531, 2.51, 0.0), (8.367, 2.51, 0.0), (6.694, 5.857, 0.0), (8.367, 3.347, 0.0), (5.02, 5.857, 0.0), (7.531, 5.857, 0.0), (8.367, 5.02, 1.673), (6.694, 5.02, 0.0), (5.857, 5.857, 0.0), (5.02, 5.02, 0.0), (5.857, 5.02, 0.0), (5.857, 4.184, 0.0), (-2.51, 3.347, 0.0), (-1.673, 3.347, 0.0), (-2.51, 2.51, 0.0), (1.673, 4.184, 0.0), (6.694, 0.8367, 0.0), (6.694, 1.673, 0.0), (5.857, 0.0, 0.0), (-2.51, 1.673, 0.0), (5.857, 0.8367, 0.0), (6.694, -2.51, 0.0), (6.694, 0.0, 0.0), (6.694, -1.673, 0.0), (5.857, -0.8367, 0.0), (6.694, -0.8367, 0.0), (6.694, -3.347, 0.0), (3.347, -3.347, 0.0), (4.184, -3.347, 0.0), (5.857, -3.347, 0.0), (5.02, -3.347, 0.0), (5.02, -2.51, 0.0), (5.857, -1.673, 0.0), (5.857, -2.51, 0.0), (5.02, 0.0, 0.0), (5.02, -1.673, 0.0), (-5.02, 3.347, 0.0), (4.184, -1.673, 0.0), (4.184, -2.51, 0.0), (-5.02, 5.02, 0.0), (-5.02, 5.857, 0.0), (-5.02, 2.51, 0.0), (-5.02, 4.184, 0.0), (-5.02, 1.673, 0.0), (-5.02, 0.8367, 0.0), (-5.02, 0.0, 0.0), (-5.02, -0.8367, 0.0), (-5.02, -1.673, 0.0), (-5.02, -4.184, 0.0), (-5.02, -3.347, 0.0), (-5.857, -3.347, 0.0), (-5.02, -2.51, 0.0), (-5.857, -4.184, 0.0), (-6.694, 0.0, 0.0), (-5.857, -2.51, 0.0), (-5.857, -1.673, 0.0), (-5.857, -0.8367, 0.0), (-5.857, 0.0, 0.0), (-5.857, 0.8367, 0.0), (-6.694, 0.8367, 0.0), (-6.694, 1.673, 0.0), (-5.857, 1.673, 0.0), (-6.694, 2.51, 0.0), (-5.857, 2.51, 0.0), (-6.694, 3.347, 0.0), (-5.857, 3.347, 0.0), (-6.694, 4.184, 0.0), (-5.857, 4.184, 0.0), (-6.694, 5.02, 0.0), (-5.857, 5.02, 0.0), (-6.694, -0.8367, 0.0), (-6.694, -1.673, 0.0), (-5.857, 5.857, 0.0), (-6.694, 5.857, 0.0), (-6.694, -2.51, 0.0), (-6.694, -3.347, 0.0), (-6.694, -4.184, 0.0), (-7.531, 4.184, 0.0), (-7.531, 5.02, 0.0), (-7.531, 2.51, 0.0), (-7.531, 5.857, 0.0), (-7.531, 3.347, 0.0), (-7.531, 1.673, 0.0), (-7.531, 0.8367, 0.0), (-7.531, 0.0, 0.0), (-7.531, -0.8367, 0.0), (-7.531, -1.673, 0.0), (-7.531, -2.51, 0.0), (-7.531, -3.347, 0.0), (-7.531, -4.184, 0.0), (-8.367, 5.02, 0.0), (-8.367, 3.347, 0.0), (-8.367, 4.184, 0.0), (-8.367, 2.51, 0.0), (-8.367, 0.8367, 0.0), (-8.367, 1.673, 0.0), (-8.367, 0.0, 0.0), (-8.367, -0.8367, 0.0), (-8.367, -1.673, 0.0), (-8.367, -2.51, 0.0), (-8.367, -3.347, 0.0), (-8.367, -4.184, 0.0), (-0.8367, 5.857, 0.8367), (-2.51, 5.857, 0.8367), (2.51, 5.857, 0.8367), (0.0, 5.857, 0.8367), (-4.184, 5.857, 0.8367), (-1.673, 5.857, 0.8367), (-5.02, 5.857, 0.8367), (-5.857, 5.857, 0.8367), (-6.694, 5.857, 0.8367), (-7.531, 5.857, 0.8367), (-8.367, 5.857, 0.8367), (7.531, 5.857, 1.673), (0.0, 5.857, 0.0), (-8.367, 5.857, 1.673), (0.8367, 5.857, 0.8367), (1.673, 5.857, 1.673), (1.673, 5.857, 0.8367), (3.347, 5.857, 0.8367), (4.184, 5.857, 0.8367), (5.02, 5.857, 0.8367), (5.857, 5.857, 0.8367), (6.694, 5.857, 0.8367), (7.531, 5.857, 0.8367), (8.367, 5.857, 0.8367), (8.367, 5.857, 1.673), (6.694, 5.857, 1.673), (4.184, 5.857, 1.673), (-7.531, 5.857, 1.673), (8.367, 5.857, 2.51), (-6.694, 5.857, 1.673), (-5.857, 5.857, 1.673), (-5.02, 5.857, 1.673), (-4.184, 5.857, 1.673), (-3.347, 5.857, 1.673), (-2.51, 5.857, 1.673), (-1.673, 5.857, 1.673), (-0.8367, 5.857, 1.673), (0.0, 5.857, 1.673), (0.8367, 5.857, 1.673), (2.51, 5.857, 1.673), (7.531, 5.857, 2.51), (3.347, 5.857, 1.673), (5.857, 5.857, 2.51), (5.02, 5.857, 1.673), (5.857, 5.857, 1.673), (5.02, 5.857, 2.51), (6.694, 5.857, 2.51), (4.184, 5.857, 2.51), (3.347, 5.857, 2.51), (2.51, 5.857, 2.51), (1.673, 5.857, 2.51), (0.8367, 5.857, 2.51), (0.0, 5.857, 2.51), (-0.8367, 5.857, 2.51), (-1.673, 5.857, 2.51), (-3.347, 5.857, 2.51), (-2.51, 5.857, 2.51), (-4.184, 5.857, 2.51), (-5.02, 5.857, 2.51), (-5.857, 5.857, 2.51), (-6.694, 5.857, 2.51), (-7.531, 5.857, 2.51), (-8.367, 5.857, 2.51), (8.367, 3.347, 0.8367), (8.367, 5.857, 0.0), (7.531, -4.184, 0.8367), (8.367, 5.02, 0.8367), (8.367, 4.184, 1.673), (8.367, 4.184, 0.8367), (8.367, 5.02, 2.51), (8.367, 4.184, 2.51), (7.531, -4.184, 2.51), (8.367, -4.184, 0.0), (8.367, 2.51, 0.8367), (8.367, 1.673, 0.8367), (8.367, 0.8367, 0.8367), (8.367, 0.0, 0.8367), (8.367, -0.8367, 0.8367), (8.367, -1.673, 0.8367), (8.367, -2.51, 0.8367), (8.367, -3.347, 0.8367), (8.367, -4.184, 0.8367), (8.367, 3.347, 1.673), (8.367, 2.51, 1.673), (8.367, 1.673, 1.673), (8.367, 0.8367, 1.673), (8.367, 0.0, 1.673), (8.367, -0.8367, 1.673), (8.367, -1.673, 1.673), (8.367, -2.51, 1.673), (8.367, -3.347, 1.673), (8.367, -4.184, 1.673), (8.367, 3.347, 2.51), (8.367, 2.51, 2.51), (8.367, 1.673, 2.51), (8.367, 0.8367, 2.51), (8.367, 0.0, 2.51), (8.367, -0.8367, 2.51), (8.367, -1.673, 2.51), (8.367, -2.51, 2.51), (8.367, -3.347, 2.51), (8.367, -4.184, 2.51), (6.694, -4.184, 1.673), (7.531, -4.184, 1.673), (6.694, -4.184, 0.8367), (5.857, -4.184, 1.673), (5.857, -4.184, 0.8367), (5.02, -4.184, 0.8367), (4.184, -4.184, 0.8367), (3.347, -4.184, 0.8367), (2.51, -4.184, 0.8367), (5.02, -4.184, 1.673), (4.184, -4.184, 1.673), (3.347, -4.184, 1.673), (2.51, -4.184, 1.673), (1.673, -4.184, 0.8367), (-6.694, -4.184, 1.673), (-1.103e-05, -4.184, 1.673), (1.673, -4.184, 1.673), (0.8367, -4.184, 1.673), (0.8367, -4.184, 0.8367), (-0.8367, -4.184, 1.673), (-5.114e-06, -4.184, 0.8367), (-1.673, -4.184, 1.673), (-0.8367, -4.184, 0.8367), (-7.531, -4.184, 1.673), (-1.673, -4.184, 0.8367), (-3.347, -4.184, 0.8366), (-2.51, -4.184, 0.8367), (-4.184, -4.184, 0.8366), (-5.02, -4.184, 0.8366), (-5.857, -4.184, 0.8366), (-6.694, -4.184, 0.8366), (-7.531, -4.184, 0.8366), (-8.367, -4.184, 0.8366), (-8.367, -4.184, 1.673), (-6.694, -4.184, 2.51), (-5.857, -4.184, 1.673), (-5.02, -4.184, 1.673), (-4.184, -4.184, 1.673), (-3.347, -4.184, 1.673), (-2.51, -4.184, 1.673), (-8.367, 5.857, 0.0), (-7.531, -4.184, 2.51), (-8.367, -4.184, 2.51), (-5.857, -4.184, 2.51), (-5.02, -4.184, 2.51), (-4.184, -4.184, 2.51), (-3.347, -4.184, 2.51), (-2.51, -4.184, 2.51), (-1.673, -4.184, 2.51), (-0.8367, -4.184, 2.51), (-1.696e-05, -4.184, 2.51), (0.8367, -4.184, 2.51), (1.673, -4.184, 2.51), (2.51, -4.184, 2.51), (3.347, -4.184, 2.51), (4.184, -4.184, 2.51), (5.02, -4.184, 2.51), (5.857, -4.184, 2.51), (5.02, -4.184, 0.0), (-8.351, 4.184, 0.0), (-8.351, 5.02, 0.0), (-8.351, -3.347, 0.0), (-8.351, -2.51, 0.0), (-8.351, -1.673, 0.0), (-8.351, -0.8367, 0.0), (-8.351, 0.0, 0.0), (-8.351, 0.8367, 0.0), (-8.351, 1.673, 0.0), (-8.351, 2.51, 0.0), (-8.351, 3.347, 0.0), (-8.351, 5.02, 1.673), (-8.351, 5.857, 0.8367), (-8.351, 5.857, 1.673), (-8.351, 5.857, 2.51), (-8.351, 3.347, 0.8367), (-8.351, 5.857, 0.0), (-8.351, 5.02, 0.8367), (-8.351, 4.184, 1.673), (-8.351, 4.184, 0.8367), (-8.351, 5.02, 2.51), (-8.351, 4.184, 2.51), (-8.351, -4.184, 0.0), (-8.351, 2.51, 0.8367), (-8.351, 1.673, 0.8367), (-8.351, 0.8367, 0.8367), (-8.351, 0.0, 0.8367), (-8.351, -0.8367, 0.8367), (-8.351, -1.673, 0.8367), (-8.351, -2.51, 0.8367), (-8.351, -3.347, 0.8367), (-8.351, -4.184, 0.8367), (-8.351, 3.347, 1.673), (-8.351, 2.51, 1.673), (-8.351, 1.673, 1.673), (-8.351, 0.8367, 1.673), (-8.351, 0.0, 1.673), (-8.351, -0.8367, 1.673), (-8.351, -1.673, 1.673), (-8.351, -2.51, 1.673), (-8.351, -3.347, 1.673), (-8.351, -4.184, 1.673), (-8.351, 3.347, 2.51), (-8.351, 2.51, 2.51), (-8.351, 1.673, 2.51), (-8.351, 0.8367, 2.51), (-8.351, 0.0, 2.51), (-8.351, -0.8367, 2.51), (-8.351, -1.673, 2.51), (-8.351, -2.51, 2.51), (-8.351, -3.347, 2.51), (-8.351, -4.184, 2.51)], [], [(79, 25, 87, 78), (74, 81, 92, 72), (27, 75, 71, 28), (29, 24, 25, 79), (28, 71, 57, 23), (19, 29, 79, 80), (72, 92, 89, 58), (73, 77, 75, 27), (59, 32, 31, 69), (33, 27, 28, 26), (37, 34, 63, 64), (22, 21, 29, 19), (20, 36, 17, 16), (49, 38, 65, 70), (83, 102, 100, 60), (67, 83, 60, 35), (66, 96, 43, 36), (100, 108, 66, 41), (60, 100, 41, 39), (55, 85, 67, 40), (46, 50, 47, 44), (45, 46, 44, 42), (96, 97, 45, 43), (95, 52, 50, 46), (97, 95, 46, 45), (50, 51, 48, 47), (52, 53, 51, 50), (98, 54, 52, 95), (94, 56, 54, 98), (68, 59, 69, 99), (58, 89, 85, 55), (71, 72, 58, 57), (77, 78, 74, 75), (78, 87, 81, 74), (61, 62, 104, 88), (81, 82, 91, 92), (90, 88, 105, 86), (91, 61, 88, 90), (82, 64, 61, 91), (64, 63, 62, 61), (70, 65, 68, 93), (93, 68, 99, 106), (99, 69, 94, 103), (108, 109, 96, 66), (85, 86, 83, 67), (75, 74, 72, 71), (76, 80, 77, 73), (80, 79, 78, 77), (84, 37, 64, 82), (87, 84, 82, 81), (88, 104, 107, 105), (86, 105, 102, 83), (62, 70, 93, 104), (92, 91, 90, 89), (104, 93, 106, 107), (103, 94, 98, 101), (101, 98, 95, 97), (63, 49, 70, 62), (106, 99, 103, 110), (102, 111, 108, 100), (105, 107, 111, 102), (111, 110, 109, 108), (107, 106, 110, 111), (110, 103, 101, 109), (109, 101, 97, 96), (89, 90, 86, 85), (69, 31, 56, 94), (34, 30, 49, 63), (43, 45, 42, 15), (39, 41, 20, 12), (36, 43, 15, 17), (35, 60, 39, 11), (18, 35, 11, 10), (11, 39, 12, 8), (41, 66, 36, 20), (14, 55, 40, 7), (40, 67, 35, 18), (13, 73, 27, 33), (9, 6, 5, 4), (3, 2, 9, 1), (5, 13, 33, 0), (12, 20, 16, 112), (54, 114, 53, 52), (56, 115, 114, 54), (21, 116, 24, 29), (116, 117, 113, 24), (117, 118, 120, 113), (120, 119, 122, 123), (119, 124, 125, 122), (124, 121, 127, 125), (121, 126, 129, 127), (126, 128, 131, 129), (128, 130, 133, 131), (134, 132, 126, 121), (136, 134, 121, 124), (283, 136, 124, 119), (118, 283, 119, 120), (132, 139, 128, 126), (139, 137, 130, 128), (131, 133, 135, 142), (142, 135, 143, 144), (144, 143, 145, 146), (146, 145, 147, 32), (32, 147, 140, 31), (31, 140, 115, 56), (156, 141, 154, 343), (158, 157, 141, 156), (160, 159, 157, 158), (162, 161, 159, 160), (164, 163, 161, 162), (166, 165, 163, 164), (168, 167, 165, 166), (170, 169, 167, 168), (172, 4, 169, 170), (1, 9, 4, 172), (335, 174, 2, 3), (174, 171, 176, 2), (177, 173, 178, 179), (173, 22, 19, 178), (178, 19, 80, 76), (179, 178, 76, 180), (176, 179, 180, 6), (171, 177, 179, 176), (2, 176, 6, 9), (6, 180, 13, 5), (180, 76, 73, 13), (57, 58, 55, 14), (184, 123, 37, 84), (25, 184, 84, 87), (113, 120, 123, 184), (24, 113, 184, 25), (123, 122, 34, 37), (122, 125, 30, 34), (125, 127, 182, 30), (127, 129, 181, 182), (129, 131, 142, 181), (181, 142, 144, 183), (183, 144, 146, 188), (188, 146, 32, 59), (65, 188, 59, 68), (38, 183, 188, 65), (182, 181, 183, 38), (30, 182, 38, 49), (4, 5, 0, 169), (169, 0, 186, 167), (167, 186, 185, 165), (185, 189, 187, 191), (191, 187, 193, 194), (163, 191, 194, 161), (165, 185, 191, 163), (161, 194, 192, 159), (159, 192, 190, 157), (157, 190, 195, 141), (141, 195, 153, 154), (195, 198, 152, 153), (199, 197, 150, 431), (197, 196, 148, 150), (196, 8, 149, 148), (8, 12, 112, 149), (198, 199, 431, 152), (190, 202, 198, 195), (192, 201, 202, 190), (194, 193, 201, 192), (186, 26, 189, 185), (0, 33, 26, 186), (26, 28, 23, 189), (189, 23, 203, 187), (23, 57, 14, 203), (187, 203, 151, 193), (203, 14, 7, 151), (193, 151, 204, 201), (201, 204, 200, 202), (202, 200, 199, 198), (200, 207, 197, 199), (204, 206, 207, 200), (151, 7, 206, 204), (206, 18, 10, 207), (207, 10, 196, 197), (7, 40, 18, 206), (10, 11, 8, 196), (137, 209, 208, 130), (130, 208, 211, 133), (133, 211, 205, 135), (135, 205, 210, 143), (143, 210, 212, 145), (145, 212, 213, 147), (147, 213, 214, 140), (140, 214, 215, 115), (115, 215, 216, 114), (51, 218, 217, 48), (53, 220, 218, 51), (114, 216, 220, 53), (218, 219, 221, 217), (220, 223, 219, 218), (216, 224, 223, 220), (215, 225, 224, 216), (214, 226, 225, 215), (213, 227, 226, 214), (227, 228, 222, 226), (230, 229, 228, 227), (232, 231, 229, 230), (234, 233, 231, 232), (236, 235, 233, 234), (238, 237, 235, 236), (208, 238, 236, 211), (209, 241, 238, 208), (211, 236, 234, 205), (205, 234, 232, 210), (210, 232, 230, 212), (212, 230, 227, 213), (241, 242, 237, 238), (226, 222, 239, 225), (225, 239, 240, 224), (224, 240, 243, 223), (223, 243, 244, 219), (219, 244, 245, 221), (237, 247, 246, 235), (235, 246, 250, 233), (242, 249, 247, 237), (233, 250, 248, 231), (231, 248, 251, 229), (229, 251, 252, 228), (228, 252, 253, 222), (222, 253, 254, 239), (239, 254, 255, 240), (240, 255, 256, 243), (243, 256, 257, 244), (244, 257, 258, 245), (249, 413, 259, 247), (250, 260, 262, 248), (246, 261, 260, 250), (247, 259, 261, 246), (248, 262, 264, 251), (251, 264, 263, 252), (252, 263, 265, 253), (253, 265, 266, 254), (254, 266, 267, 255), (255, 267, 268, 256), (256, 268, 269, 257), (257, 269, 270, 258), (283, 274, 271, 136), (136, 271, 276, 134), (134, 276, 272, 132), (132, 272, 138, 139), (139, 138, 275, 137), (137, 275, 277, 209), (209, 277, 278, 241), (241, 278, 279, 242), (242, 279, 280, 249), (249, 280, 281, 413), (118, 285, 274, 283), (117, 287, 285, 118), (116, 273, 287, 117), (21, 288, 273, 116), (22, 289, 288, 21), (173, 290, 289, 22), (177, 291, 290, 173), (171, 292, 291, 177), (174, 293, 292, 171), (335, 294, 293, 174), (294, 295, 282, 293), (293, 282, 296, 292), (280, 298, 284, 281), (279, 300, 298, 280), (278, 301, 300, 279), (277, 302, 301, 278), (275, 303, 302, 277), (138, 304, 303, 275), (272, 305, 304, 138), (276, 306, 305, 272), (271, 307, 306, 276), (274, 308, 307, 271), (285, 309, 308, 274), (273, 310, 286, 287), (288, 312, 310, 273), (287, 286, 309, 285), (289, 297, 312, 288), (290, 314, 297, 289), (291, 315, 314, 290), (292, 296, 315, 291), (295, 299, 311, 282), (282, 311, 317, 296), (296, 317, 313, 315), (315, 313, 316, 314), (314, 316, 318, 297), (297, 318, 319, 312), (312, 319, 320, 310), (310, 320, 321, 286), (286, 321, 322, 309), (309, 322, 323, 308), (308, 323, 324, 307), (307, 324, 325, 306), (306, 325, 327, 305), (305, 327, 326, 304), (304, 326, 328, 303), (303, 328, 329, 302), (302, 329, 330, 301), (301, 330, 331, 300), (300, 331, 332, 298), (298, 332, 333, 284), (3, 337, 294, 335), (1, 339, 337, 3), (337, 175, 295, 294), (175, 340, 299, 295), (338, 341, 340, 175), (339, 338, 175, 337), (172, 334, 339, 1), (170, 344, 334, 172), (168, 345, 344, 170), (166, 346, 345, 168), (164, 347, 346, 166), (162, 348, 347, 164), (160, 349, 348, 162), (158, 350, 349, 160), (156, 351, 350, 158), (343, 352, 351, 156), (334, 353, 338, 339), (344, 354, 353, 334), (345, 355, 354, 344), (346, 356, 355, 345), (347, 357, 356, 346), (348, 358, 357, 347), (349, 359, 358, 348), (350, 360, 359, 349), (351, 361, 360, 350), (352, 362, 361, 351), (353, 363, 341, 338), (354, 364, 363, 353), (355, 365, 364, 354), (356, 366, 365, 355), (357, 367, 366, 356), (358, 368, 367, 357), (359, 369, 368, 358), (360, 370, 369, 359), (361, 371, 370, 360), (362, 372, 371, 361), (343, 154, 336, 352), (352, 336, 374, 362), (362, 374, 342, 372), (374, 373, 155, 342), (336, 375, 373, 374), (154, 153, 375, 336), (153, 152, 377, 375), (375, 377, 376, 373), (152, 431, 378, 377), (431, 150, 379, 378), (150, 148, 380, 379), (148, 149, 381, 380), (377, 378, 382, 376), (378, 379, 383, 382), (379, 380, 384, 383), (380, 381, 385, 384), (386, 381, 149, 112), (389, 385, 381, 386), (390, 389, 386, 391), (388, 390, 391, 393), (392, 388, 393, 395), (394, 392, 395, 397), (395, 393, 17, 15), (393, 391, 16, 17), (391, 386, 112, 16), (397, 395, 15, 42), (399, 397, 42, 44), (398, 399, 44, 47), (400, 398, 47, 48), (401, 400, 48, 217), (402, 401, 217, 221), (403, 402, 221, 245), (404, 403, 245, 258), (405, 404, 258, 270), (406, 396, 404, 405), (396, 387, 403, 404), (387, 408, 402, 403), (408, 409, 401, 402), (409, 410, 400, 401), (410, 411, 398, 400), (411, 412, 399, 398), (412, 394, 397, 399), (415, 414, 396, 406), (414, 407, 387, 396), (407, 416, 408, 387), (416, 417, 409, 408), (417, 418, 410, 409), (418, 419, 411, 410), (419, 420, 412, 411), (420, 421, 394, 412), (421, 422, 392, 394), (422, 423, 388, 392), (423, 424, 390, 388), (424, 425, 389, 390), (425, 426, 385, 389), (426, 427, 384, 385), (427, 428, 383, 384), (428, 429, 382, 383), (429, 430, 376, 382), (430, 155, 373, 376), (433, 448, 444, 449), (432, 433, 449, 451), (449, 444, 445, 443), (443, 445, 446, 452), (450, 443, 452, 453), (451, 449, 443, 450), (442, 432, 451, 447), (441, 442, 447, 455), (440, 441, 455, 456), (439, 440, 456, 457), (438, 439, 457, 458), (437, 438, 458, 459), (436, 437, 459, 460), (435, 436, 460, 461), (434, 435, 461, 462), (454, 434, 462, 463), (447, 451, 450, 464), (455, 447, 464, 465), (456, 455, 465, 466), (457, 456, 466, 467), (458, 457, 467, 468), (459, 458, 468, 469), (460, 459, 469, 470), (461, 460, 470, 471), (462, 461, 471, 472), (463, 462, 472, 473), (464, 450, 453, 474), (465, 464, 474, 475), (466, 465, 475, 476), (467, 466, 476, 477), (468, 467, 477, 478), (469, 468, 478, 479), (470, 469, 479, 480), (471, 470, 480, 481), (472, 471, 481, 482), (473, 472, 482, 483)])
_uv = me_plane_002.uv_layers.new(name='UVMap')
_uv.uv.foreach_set('vector', [0.1, 0.7812, 0.1333, 0.7812, 0.1333, 0.8125, 0.1, 0.8125, 0.7667, 0.8125, 0.7667, 0.8438, 0.7333, 0.8438, 0.7333, 0.8125, 0.2333, 0.7812, 0.2333, 0.8125, 0.2, 0.8125, 0.2, 0.7812, 0.1, 0.7812, 0.1333, 0.7812, 0.1333, 0.8125, 0.1, 0.8125, 0.3, 0.8125, 0.3333, 0.8125, 0.3333, 0.7812, 0.3, 0.7812, 0.1333, 0.8125, 0.1333, 0.7812, 0.1, 0.7812, 0.1, 0.8125, 0.3, 0.8125, 0.3333, 0.8125, 0.3333, 0.7812, 0.3, 0.7812, 0.7667, 0.8125, 0.7667, 0.8438, 0.7333, 0.8438, 0.7333, 0.8125, 0.1, 0.8125, 0.1333, 0.8125, 0.1333, 0.7812, 0.1, 0.7812, 0.1, 0.8125, 0.1, 0.7812, 0.1333, 0.7812, 0.1333, 0.8125, 0.1, 0.8125, 0.1, 0.7812, 0.1333, 0.7812, 0.1333, 0.8125, 0.1333, 0.7812, 0.1, 0.7812, 0.1, 0.8125, 0.1333, 0.8125, 0.2333, 0.8438, 0.2333, 0.875, 0.2, 0.875, 0.2, 0.8438, 0.3, 0.8125, 0.3333, 0.8125, 0.3333, 0.7812, 0.3, 0.7812, 0.1, 0.7812, 0.1, 0.8125, 0.06667, 0.8125, 0.06667, 0.7812, 0.1333, 0.7812, 0.1333, 0.8125, 0.1, 0.8125, 0.1, 0.7812, 0.3, 0.8125, 0.3333, 0.8125, 0.3333, 0.7812, 0.3, 0.7812, 0.1333, 0.8125, 0.1333, 0.7812, 0.1, 0.7812, 0.1, 0.8125, 0.1, 0.8125, 0.1, 0.7812, 0.1333, 0.7812, 0.1333, 0.8125, 0.1333, 0.7812, 0.1333, 0.8125, 0.1, 0.8125, 0.1, 0.7812, 0.2333, 0.8438, 0.2333, 0.875, 0.2, 0.875, 0.2, 0.8438, 0.2333, 0.8438, 0.2333, 0.875, 0.2, 0.875, 0.2, 0.8438, 0.3, 0.8125, 0.3333, 0.8125, 0.3333, 0.7812, 0.3, 0.7812, 0.1333, 0.8125, 0.1, 0.8125, 0.1, 0.7812, 0.1333, 0.7812, 0.1, 0.8125, 0.1, 0.7812, 0.1333, 0.7812, 0.1333, 0.8125, 0.2333, 0.8438, 0.2333, 0.875, 0.2, 0.875, 0.2, 0.8438, 0.1333, 0.8125, 0.1, 0.8125, 0.1, 0.7812, 0.1333, 0.7812, 0.1, 0.7812, 0.1, 0.8125, 0.06667, 0.8125, 0.06667, 0.7812, 0.1667, 0.8125, 0.2, 0.8125, 0.2, 0.7812, 0.1667, 0.7812, 0.03333, 0.8125, 0.06667, 0.8125, 0.06667, 0.7812, 0.03333, 0.7812, 0.3333, 0.8125, 0.3667, 0.8125, 0.3667, 0.7812, 0.3333, 0.7812, 0.3, 0.8125, 0.3333, 0.8125, 0.3333, 0.7812, 0.3, 0.7812, 0.2, 0.8125, 0.2333, 0.8125, 0.2333, 0.7812, 0.2, 0.7812, 0.1333, 0.8125, 0.1333, 0.7812, 0.1, 0.7812, 0.1, 0.8125, 0.3, 0.8125, 0.3333, 0.8125, 0.3333, 0.7812, 0.3, 0.7812, 0.1333, 0.8125, 0.1333, 0.7812, 0.1, 0.7812, 0.1, 0.8125, 0.3333, 0.8125, 0.3667, 0.8125, 0.3667, 0.7812, 0.3333, 0.7812, 0.3, 0.8125, 0.3333, 0.8125, 0.3333, 0.7812, 0.3, 0.7812, 0.1333, 0.8125, 0.1333, 0.7812, 0.1, 0.7812, 0.1, 0.8125, 0.4667, 0.8125, 0.4667, 0.8438, 0.4333, 0.8438, 0.4333, 0.8125, 0.3, 0.8125, 0.3333, 0.8125, 0.3333, 0.7812, 0.3, 0.7812, 0.3, 0.8125, 0.3333, 0.8125, 0.3333, 0.7812, 0.3, 0.7812, 0.2, 0.8125, 0.2333, 0.8125, 0.2333, 0.7812, 0.2, 0.7812, 0.3, 0.8125, 0.3333, 0.8125, 0.3333, 0.7812, 0.3, 0.7812, 0.1333, 0.7812, 0.1333, 0.8125, 0.1, 0.8125, 0.1, 0.7812, 0.1, 0.7812, 0.1333, 0.7812, 0.1333, 0.8125, 0.1, 0.8125, 0.4667, 0.8125, 0.4667, 0.8438, 0.4333, 0.8438, 0.4333, 0.8125, 0.1667, 0.7812, 0.1333, 0.7812, 0.1333, 0.8125, 0.1667, 0.8125, 0.1, 0.7812, 0.1333, 0.7812, 0.1333, 0.8125, 0.1, 0.8125, 0.1, 0.8125, 0.1, 0.7812, 0.1333, 0.7812, 0.1333, 0.8125, 0.3333, 0.8125, 0.3667, 0.8125, 0.3667, 0.7812, 0.3333, 0.7812, 0.1333, 0.7812, 0.1333, 0.8125, 0.1, 0.8125, 0.1, 0.7812, 0.3667, 0.8125, 0.4, 0.8125, 0.4, 0.7812, 0.3667, 0.7812, 0.3667, 0.8125, 0.4, 0.8125, 0.4, 0.7812, 0.3667, 0.7812, 0.3, 0.8125, 0.3333, 0.8125, 0.3333, 0.7812, 0.3, 0.7812, 0.1333, 0.7812, 0.1333, 0.8125, 0.1, 0.8125, 0.1, 0.7812, 0.1, 0.7812, 0.1, 0.8125, 0.06667, 0.8125, 0.06667, 0.7812, 0.3, 0.8125, 0.3333, 0.8125, 0.3333, 0.7812, 0.3, 0.7812, 0.3, 0.8125, 0.3333, 0.8125, 0.3333, 0.7812, 0.3, 0.7812, 0.1333, 0.7812, 0.1333, 0.8125, 0.1, 0.8125, 0.1, 0.7812, 0.03333, 0.8438, 0.03333, 0.875, 0.0, 0.875, 0.0, 0.8438, 0.3, 0.8125, 0.3333, 0.8125, 0.3333, 0.7812, 0.3, 0.7812, 0.3, 0.8125, 0.3333, 0.8125, 0.3333, 0.7812, 0.3, 0.7812, 0.3, 0.8125, 0.3333, 0.8125, 0.3333, 0.7812, 0.3, 0.7812, 0.3, 0.8125, 0.3333, 0.8125, 0.3333, 0.7812, 0.3, 0.7812, 0.3333, 0.8125, 0.3667, 0.8125, 0.3667, 0.7812, 0.3333, 0.7812, 0.1333, 0.7812, 0.1333, 0.8125, 0.1, 0.8125, 0.1, 0.7812, 0.3, 0.8125, 0.3333, 0.8125, 0.3333, 0.7812, 0.3, 0.7812, 0.3, 0.8125, 0.3333, 0.8125, 0.3333, 0.7812, 0.3, 0.7812, 0.1, 0.8125, 0.1, 0.7812, 0.1333, 0.7812, 0.1333, 0.8125, 0.3, 0.8125, 0.3333, 0.8125, 0.3333, 0.7812, 0.3, 0.7812, 0.1, 0.7812, 0.1, 0.8125, 0.06667, 0.8125, 0.06667, 0.7812, 0.1, 0.7812, 0.1, 0.8125, 0.06667, 0.8125, 0.06667, 0.7812, 0.1333, 0.8125, 0.1333, 0.7812, 0.1, 0.7812, 0.1, 0.8125, 0.1333, 0.8125, 0.1333, 0.7812, 0.1, 0.7812, 0.1, 0.8125, 0.1, 0.7812, 0.1, 0.8125, 0.06667, 0.8125, 0.06667, 0.7812, 0.1, 0.7812, 0.1, 0.8125, 0.06667, 0.8125, 0.06667, 0.7812, 0.1333, 0.8125, 0.1333, 0.7812, 0.1, 0.7812, 0.1, 0.8125, 0.1, 0.8125, 0.1, 0.7812, 0.1333, 0.7812, 0.1333, 0.8125, 0.1667, 0.7812, 0.1333, 0.7812, 0.1333, 0.8125, 0.1667, 0.8125, 0.06667, 0.7812, 0.1, 0.7812, 0.1, 0.8125, 0.06667, 0.8125, 0.2333, 0.8438, 0.2333, 0.875, 0.2, 0.875, 0.2, 0.8438, 0.1, 0.7812, 0.1, 0.8125, 0.06667, 0.8125, 0.06667, 0.7812, 0.1333, 0.7812, 0.1333, 0.8125, 0.1, 0.8125, 0.1, 0.7812, 0.1333, 0.7812, 0.1, 0.7812, 0.1, 0.8125, 0.1333, 0.8125, 0.1333, 0.8125, 0.1333, 0.8438, 0.1, 0.8438, 0.1, 0.8125, 0.1333, 0.7812, 0.1, 0.7812, 0.1, 0.8125, 0.1333, 0.8125, 0.1, 0.7812, 0.1333, 0.7812, 0.1333, 0.8125, 0.1, 0.8125, 0.3, 0.8125, 0.3333, 0.8125, 0.3333, 0.7812, 0.3, 0.7812, 0.3, 0.8125, 0.3333, 0.8125, 0.3333, 0.7812, 0.3, 0.7812, 0.1, 0.7812, 0.1333, 0.7812, 0.1333, 0.8125, 0.1, 0.8125, 0.1, 0.7812, 0.1333, 0.7812, 0.1333, 0.8125, 0.1, 0.8125, 0.2, 0.8125, 0.2333, 0.8125, 0.2333, 0.7812, 0.2, 0.7812, 0.1333, 0.8125, 0.1333, 0.8438, 0.1, 0.8438, 0.1, 0.8125, 0.3, 0.8125, 0.3333, 0.8125, 0.3333, 0.7812, 0.3, 0.7812, 0.3, 0.8125, 0.3333, 0.8125, 0.3333, 0.7812, 0.3, 0.7812, 0.1333, 0.8125, 0.1333, 0.8438, 0.1, 0.8438, 0.1, 0.8125, 0.1333, 0.7812, 0.1, 0.7812, 0.1, 0.8125, 0.1333, 0.8125, 0.1333, 0.8125, 0.1333, 0.8438, 0.1, 0.8438, 0.1, 0.8125, 0.1, 0.7812, 0.1333, 0.7812, 0.1333, 0.8125, 0.1, 0.8125, 0.03333, 0.8438, 0.03333, 0.875, 0.0, 0.875, 0.0, 0.8438, 0.2333, 0.7812, 0.2333, 0.8125, 0.2, 0.8125, 0.2, 0.7812, 0.03333, 0.8438, 0.03333, 0.875, 0.0, 0.875, 0.0, 0.8438, 0.1333, 0.7812, 0.1333, 0.8125, 0.1, 0.8125, 0.1, 0.7812, 0.1333, 0.7812, 0.1333, 0.8125, 0.1, 0.8125, 0.1, 0.7812, 0.1333, 0.8438, 0.1333, 0.875, 0.1, 0.875, 0.1, 0.8438, 0.1667, 0.7812, 0.1333, 0.7812, 0.1333, 0.8125, 0.1667, 0.8125, 0.1667, 0.8125, 0.1667, 0.8438, 0.1333, 0.8438, 0.1333, 0.8125, 0.1667, 0.8125, 0.1667, 0.8438, 0.1333, 0.8438, 0.1333, 0.8125, 0.1667, 0.8125, 0.1667, 0.8438, 0.1333, 0.8438, 0.1333, 0.8125, 0.3333, 0.8125, 0.3667, 0.8125, 0.3667, 0.7812, 0.3333, 0.7812, 0.3, 0.8125, 0.3333, 0.8125, 0.3333, 0.7812, 0.3, 0.7812, 0.1667, 0.7812, 0.1333, 0.7812, 0.1333, 0.8125, 0.1667, 0.8125, 0.1667, 0.8125, 0.1667, 0.8438, 0.1333, 0.8438, 0.1333, 0.8125, 0.1667, 0.7812, 0.1333, 0.7812, 0.1333, 0.8125, 0.1667, 0.8125, 0.1667, 0.8438, 0.1667, 0.875, 0.1333, 0.875, 0.1333, 0.8438, 0.1333, 0.7812, 0.1, 0.7812, 0.1, 0.8125, 0.1333, 0.8125, 0.1333, 0.7812, 0.1, 0.7812, 0.1, 0.8125, 0.1333, 0.8125, 0.1333, 0.7812, 0.1, 0.7812, 0.1, 0.8125, 0.1333, 0.8125, 0.1333, 0.8125, 0.1333, 0.7812, 0.1, 0.7812, 0.1, 0.8125, 0.1333, 0.8125, 0.1333, 0.7812, 0.1, 0.7812, 0.1, 0.8125, 0.06667, 0.7812, 0.1, 0.7812, 0.1, 0.8125, 0.06667, 0.8125, 0.1333, 0.7812, 0.1, 0.7812, 0.1, 0.8125, 0.1333, 0.8125, 0.1333, 0.8125, 0.1333, 0.7812, 0.1, 0.7812, 0.1, 0.8125, 0.1667, 0.7812, 0.1333, 0.7812, 0.1333, 0.8125, 0.1667, 0.8125, 0.1333, 0.8125, 0.1333, 0.7812, 0.1, 0.7812, 0.1, 0.8125, 0.3333, 0.8125, 0.3667, 0.8125, 0.3667, 0.7812, 0.3333, 0.7812, 0.1, 0.8125, 0.1, 0.7812, 0.1333, 0.7812, 0.1333, 0.8125, 0.7667, 0.8125, 0.7667, 0.8438, 0.7333, 0.8438, 0.7333, 0.8125, 0.1, 0.7812, 0.1333, 0.7812, 0.1333, 0.8125, 0.1, 0.8125, 0.1, 0.7812, 0.1333, 0.7812, 0.1333, 0.8125, 0.1, 0.8125, 0.1, 0.7812, 0.1333, 0.7812, 0.1333, 0.8125, 0.1, 0.8125, 0.3, 0.8125, 0.3333, 0.8125, 0.3333, 0.7812, 0.3, 0.7812, 0.3, 0.8125, 0.3333, 0.8125, 0.3333, 0.7812, 0.3, 0.7812, 0.1, 0.7812, 0.1333, 0.7812, 0.1333, 0.8125, 0.1, 0.8125, 0.7667, 0.8125, 0.7667, 0.8438, 0.7333, 0.8438, 0.7333, 0.8125, 0.1333, 0.8125, 0.1333, 0.7812, 0.1, 0.7812, 0.1, 0.8125, 0.1333, 0.8125, 0.1333, 0.7812, 0.1, 0.7812, 0.1, 0.8125, 0.2333, 0.8125, 0.2667, 0.8125, 0.2667, 0.7812, 0.2333, 0.7812, 0.06667, 0.8125, 0.1, 0.8125, 0.1, 0.7812, 0.06667, 0.7812, 0.1333, 0.8125, 0.1333, 0.7812, 0.1, 0.7812, 0.1, 0.8125, 0.1333, 0.8125, 0.1333, 0.7812, 0.1, 0.7812, 0.1, 0.8125, 0.3, 0.8125, 0.3333, 0.8125, 0.3333, 0.7812, 0.3, 0.7812, 0.1333, 0.8125, 0.1333, 0.7812, 0.1, 0.7812, 0.1, 0.8125, 0.1, 0.8125, 0.1, 0.7812, 0.1333, 0.7812, 0.1333, 0.8125, 0.3, 0.8125, 0.3333, 0.8125, 0.3333, 0.7812, 0.3, 0.7812, 0.3333, 0.8125, 0.3667, 0.8125, 0.3667, 0.7812, 0.3333, 0.7812, 0.1, 0.8125, 0.1, 0.7812, 0.1333, 0.7812, 0.1333, 0.8125, 0.7667, 0.8125, 0.7667, 0.8438, 0.7333, 0.8438, 0.7333, 0.8125, 0.3333, 0.8125, 0.3667, 0.8125, 0.3667, 0.7812, 0.3333, 0.7812, 0.1, 0.8125, 0.1, 0.7812, 0.1333, 0.7812, 0.1333, 0.8125, 0.1, 0.8125, 0.1, 0.7812, 0.1333, 0.7812, 0.1333, 0.8125, 0.1, 0.8125, 0.1, 0.7812, 0.1333, 0.7812, 0.1333, 0.8125, 0.2333, 0.8438, 0.2333, 0.875, 0.2, 0.875, 0.2, 0.8438, 0.2333, 0.8438, 0.2333, 0.875, 0.2, 0.875, 0.2, 0.8438, 0.2333, 0.8438, 0.2333, 0.875, 0.2, 0.875, 0.2, 0.8438, 0.2333, 0.8438, 0.2333, 0.875, 0.2, 0.875, 0.2, 0.8438, 0.2333, 0.8438, 0.2333, 0.875, 0.2, 0.875, 0.2, 0.8438, 0.2333, 0.8438, 0.2333, 0.875, 0.2, 0.875, 0.2, 0.8438, 0.2333, 0.8438, 0.2333, 0.875, 0.2, 0.875, 0.2, 0.8438, 0.06667, 0.7812, 0.1, 0.7812, 0.1, 0.8125, 0.06667, 0.8125, 0.1, 0.8125, 0.1, 0.7812, 0.1333, 0.7812, 0.1333, 0.8125, 0.2333, 0.7812, 0.2333, 0.8125, 0.2, 0.8125, 0.2, 0.7812, 0.3, 0.8125, 0.3333, 0.8125, 0.3333, 0.7812, 0.3, 0.7812, 0.7667, 0.8125, 0.7667, 0.8438, 0.7333, 0.8438, 0.7333, 0.8125, 0.3, 0.8125, 0.3333, 0.8125, 0.3333, 0.7812, 0.3, 0.7812, 0.3333, 0.8125, 0.3667, 0.8125, 0.3667, 0.7812, 0.3333, 0.7812, 0.3333, 0.8125, 0.3667, 0.8125, 0.3667, 0.7812, 0.3333, 0.7812, 0.1, 0.8125, 0.1, 0.7812, 0.1333, 0.7812, 0.1333, 0.8125, 0.1333, 0.8125, 0.1333, 0.7812, 0.1, 0.7812, 0.1, 0.8125, 0.1, 0.8125, 0.1, 0.7812, 0.1333, 0.7812, 0.1333, 0.8125, 0.1, 0.8125, 0.1, 0.7812, 0.1333, 0.7812, 0.1333, 0.8125, 0.1, 0.8125, 0.1, 0.7812, 0.1333, 0.7812, 0.1333, 0.8125, 0.7667, 0.8125, 0.7667, 0.8438, 0.7333, 0.8438, 0.7333, 0.8125, 0.1, 0.8125, 0.1, 0.7812, 0.1333, 0.7812, 0.1333, 0.8125, 0.1, 0.8125, 0.1, 0.7812, 0.1333, 0.7812, 0.1333, 0.8125, 0.1333, 0.8125, 0.1333, 0.7812, 0.1, 0.7812, 0.1, 0.8125, 0.1, 0.8125, 0.1, 0.7812, 0.1333, 0.7812, 0.1333, 0.8125, 0.1333, 0.7812, 0.1333, 0.8125, 0.1, 0.8125, 0.1, 0.7812, 0.1333, 0.8125, 0.1333, 0.7812, 0.1, 0.7812, 0.1, 0.8125, 0.1333, 0.7812, 0.1, 0.7812, 0.1, 0.8125, 0.1333, 0.8125, 0.2333, 0.8125, 0.2667, 0.8125, 0.2667, 0.7812, 0.2333, 0.7812, 0.1, 0.8125, 0.1, 0.7812, 0.1333, 0.7812, 0.1333, 0.8125, 0.1, 0.8125, 0.1, 0.7812, 0.1333, 0.7812, 0.1333, 0.8125, 0.1, 0.7812, 0.1333, 0.7812, 0.1333, 0.8125, 0.1, 0.8125, 0.1, 0.8125, 0.1, 0.7812, 0.1333, 0.7812, 0.1333, 0.8125, 0.1, 0.8125, 0.1, 0.7812, 0.1333, 0.7812, 0.1333, 0.8125, 0.2333, 0.7812, 0.2333, 0.8125, 0.2, 0.8125, 0.2, 0.7812, 0.1333, 0.7812, 0.1333, 0.8125, 0.1, 0.8125, 0.1, 0.7812, 0.2333, 0.8438, 0.2333, 0.875, 0.2, 0.875, 0.2, 0.8438, 0.1667, 0.8125, 0.1333, 0.8125, 0.1333, 0.7812, 0.1667, 0.7812, 0.1, 0.7812, 0.1, 0.8125, 0.06667, 0.8125, 0.06667, 0.7812, 0.2333, 0.8438, 0.2333, 0.875, 0.2, 0.875, 0.2, 0.8438, 0.2, 0.8125, 0.2333, 0.8125, 0.2333, 0.7812, 0.2, 0.7812, 0.1667, 0.8125, 0.1333, 0.8125, 0.1333, 0.7812, 0.1667, 0.7812, 0.1, 0.8125, 0.1, 0.7812, 0.1333, 0.7812, 0.1333, 0.8125, 0.7667, 0.8125, 0.7667, 0.8438, 0.7333, 0.8438, 0.7333, 0.8125, 0.1, 0.8125, 0.1, 0.7812, 0.1333, 0.7812, 0.1333, 0.8125, 0.1, 0.8125, 0.1, 0.7812, 0.1333, 0.7812, 0.1333, 0.8125, 0.1333, 0.8125, 0.1, 0.8125, 0.1, 0.7812, 0.1333, 0.7812, 0.1, 0.7812, 0.1333, 0.7812, 0.1333, 0.8125, 0.1, 0.8125, 0.1, 0.7812, 0.1333, 0.7812, 0.1333, 0.8125, 0.1, 0.8125, 0.1, 0.7812, 0.1333, 0.7812, 0.1333, 0.8125, 0.1, 0.8125, 0.2, 0.8125, 0.2333, 0.8125, 0.2333, 0.7812, 0.2, 0.7812, 0.1333, 0.7812, 0.1, 0.7812, 0.1, 0.8125, 0.1333, 0.8125, 0.1333, 0.7812, 0.1, 0.7812, 0.1, 0.8125, 0.1333, 0.8125, 0.1333, 0.8125, 0.1333, 0.7812, 0.1, 0.7812, 0.1, 0.8125, 0.7667, 0.8125, 0.7667, 0.8438, 0.7333, 0.8438, 0.7333, 0.8125, 0.03333, 0.8438, 0.03333, 0.875, 0.0, 0.875, 0.0, 0.8438, 0.1, 0.7812, 0.1333, 0.7812, 0.1333, 0.8125, 0.1, 0.8125, 0.1333, 0.7812, 0.1, 0.7812, 0.1, 0.8125, 0.1333, 0.8125, 0.1, 0.8125, 0.1, 0.7812, 0.1333, 0.7812, 0.1333, 0.8125, 0.1, 0.8125, 0.1, 0.7812, 0.1333, 0.7812, 0.1333, 0.8125, 0.1333, 0.8125, 0.1, 0.8125, 0.1, 0.7812, 0.1333, 0.7812, 0.1333, 0.8125, 0.1, 0.8125, 0.1, 0.7812, 0.1333, 0.7812, 0.2333, 0.8438, 0.2333, 0.875, 0.2, 0.875, 0.2, 0.8438, 0.1333, 0.8125, 0.1, 0.8125, 0.1, 0.7812, 0.1333, 0.7812, 0.1, 0.7812, 0.1333, 0.7812, 0.1333, 0.8125, 0.1, 0.8125, 0.1333, 0.8125, 0.1333, 0.8438, 0.1, 0.8438, 0.1, 0.8125, 0.1333, 0.8125, 0.1, 0.8125, 0.1, 0.7812, 0.1333, 0.7812, 0.2, 0.8125, 0.2333, 0.8125, 0.2333, 0.7812, 0.2, 0.7812, 0.2, 0.8125, 0.2333, 0.8125, 0.2333, 0.7812, 0.2, 0.7812, 0.1333, 0.8125, 0.1, 0.8125, 0.1, 0.7812, 0.1333, 0.7812, 0.1333, 0.8125, 0.1, 0.8125, 0.1, 0.7812, 0.1333, 0.7812, 0.1333, 0.8125, 0.1, 0.8125, 0.1, 0.7812, 0.1333, 0.7812, 0.1333, 0.8125, 0.1, 0.8125, 0.1, 0.7812, 0.1333, 0.7812, 0.7667, 0.8125, 0.7667, 0.8438, 0.7333, 0.8438, 0.7333, 0.8125, 0.2333, 0.8438, 0.2333, 0.875, 0.2, 0.875, 0.2, 0.8438, 0.1, 0.8438, 0.1, 0.875, 0.06667, 0.875, 0.06667, 0.8438, 0.3, 0.8438, 0.3, 0.875, 0.2667, 0.875, 0.2667, 0.8438, 0.3, 0.8438, 0.3, 0.875, 0.2667, 0.875, 0.2667, 0.8438, 0.3, 0.8438, 0.3, 0.875, 0.2667, 0.875, 0.2667, 0.8438, 0.3, 0.8438, 0.3, 0.875, 0.2667, 0.875, 0.2667, 0.8438, 0.3, 0.8438, 0.3, 0.875, 0.2667, 0.875, 0.2667, 0.8438, 0.3, 0.8438, 0.3, 0.875, 0.2667, 0.875, 0.2667, 0.8438, 0.3, 0.8438, 0.3, 0.875, 0.2667, 0.875, 0.2667, 0.8438, 0.3, 0.8438, 0.3, 0.875, 0.2667, 0.875, 0.2667, 0.8438, 0.3, 0.8438, 0.3, 0.875, 0.2667, 0.875, 0.2667, 0.8438, 0.3, 0.8438, 0.3, 0.875, 0.2667, 0.875, 0.2667, 0.8438, 0.06667, 0.8438, 0.06667, 0.875, 0.03333, 0.875, 0.03333, 0.8438, 0.06667, 0.6875, 0.06667, 0.7188, 0.03333, 0.7188, 0.03333, 0.6875, 0.03333, 0.6875, 0.03333, 0.7188, 0.0, 0.7188, 0.0, 0.6875, 0.1, 0.9062, 0.1, 0.9375, 0.1333, 0.9375, 0.1333, 0.9062, 0.1, 0.9062, 0.1, 0.9375, 0.1333, 0.9375, 0.1333, 0.9062, 0.06667, 0.9062, 0.06667, 0.9375, 0.1, 0.9375, 0.1, 0.9062, 0.1, 0.9062, 0.1, 0.9375, 0.1333, 0.9375, 0.1333, 0.9062, 0.1, 0.9062, 0.1, 0.9375, 0.1333, 0.9375, 0.1333, 0.9062, 0.1, 0.9062, 0.1, 0.9375, 0.1333, 0.9375, 0.1333, 0.9062, 0.1, 0.9062, 0.1, 0.9375, 0.1333, 0.9375, 0.1333, 0.9062, 0.03333, 0.9062, 0.03333, 0.9375, -3.166e-08, 0.9375, -3.166e-08, 0.9062, 0.1, 0.9062, 0.1, 0.9375, 0.1333, 0.9375, 0.1333, 0.9062, 0.1, 0.9062, 0.1, 0.9375, 0.1333, 0.9375, 0.1333, 0.9062, 0.1, 0.9062, 0.1, 0.9375, 0.1333, 0.9375, 0.1333, 0.9062, 0.1, 0.9062, 0.1, 0.9375, 0.1333, 0.9375, 0.1333, 0.9062, 0.1, 0.9062, 0.1, 0.9375, 0.1333, 0.9375, 0.1333, 0.9062, 0.1, 0.9062, 0.1, 0.9375, 0.1333, 0.9375, 0.1333, 0.9062, 0.1, 0.9062, 0.1, 0.9375, 0.1333, 0.9375, 0.1333, 0.9062, 0.1, 0.9062, 0.1, 0.9375, 0.1333, 0.9375, 0.1333, 0.9062, 0.1, 0.9062, 0.1, 0.9375, 0.1333, 0.9375, 0.1333, 0.9062, 0.2, 0.9062, 0.2, 0.9375, 0.1667, 0.9375, 0.1667, 0.9062, 0.2, 0.9062, 0.2, 0.9375, 0.1667, 0.9375, 0.1667, 0.9062, 0.1333, 0.9062, 0.1333, 0.9375, 0.1, 0.9375, 0.1, 0.9062, 0.03333, 0.9062, 0.03333, 0.9375, -3.166e-08, 0.9375, -3.166e-08, 0.9062, 0.1333, 0.9062, 0.1333, 0.9375, 0.1, 0.9375, 0.1, 0.9062, 0.1333, 0.9062, 0.1333, 0.9375, 0.1, 0.9375, 0.1, 0.9062, 0.1333, 0.9062, 0.1333, 0.9375, 0.1667, 0.9375, 0.1667, 0.9062, 0.06667, 0.9062, 0.06667, 0.9375, 0.1, 0.9375, 0.1, 0.9062, 0.1333, 0.9062, 0.1333, 0.9375, 0.1667, 0.9375, 0.1667, 0.9062, 0.03333, 0.9062, 0.03333, 0.9375, 0.06667, 0.9375, 0.06667, 0.9062, 0.1333, 0.9062, 0.1333, 0.9375, 0.1667, 0.9375, 0.1667, 0.9062, 0.03333, 0.7188, 0.03333, 0.75, 0.0, 0.75, 0.0, 0.7188, 0.06667, 0.7188, 0.06667, 0.75, 0.03333, 0.75, 0.03333, 0.7188, 0.1333, 0.9062, 0.1333, 0.9375, 0.1667, 0.9375, 0.1667, 0.9062, 0.1333, 0.9062, 0.1333, 0.9375, 0.1667, 0.9375, 0.1667, 0.9062, 0.1333, 0.9062, 0.1333, 0.9375, 0.1667, 0.9375, 0.1667, 0.9062, 0.1333, 0.9062, 0.1333, 0.9375, 0.1667, 0.9375, 0.1667, 0.9062, 0.1333, 0.9062, 0.1333, 0.9375, 0.1667, 0.9375, 0.1667, 0.9062, 0.1333, 0.9062, 0.1333, 0.9375, 0.1667, 0.9375, 0.1667, 0.9062, 0.1333, 0.9062, 0.1333, 0.9375, 0.1, 0.9375, 0.1, 0.9062, 0.1333, 0.9062, 0.1333, 0.9375, 0.1, 0.9375, 0.1, 0.9062, 0.2, 0.9375, 0.2, 0.9688, 0.1667, 0.9688, 0.1667, 0.9375, 0.1667, 0.9375, 0.1667, 0.9688, 0.1333, 0.9688, 0.1333, 0.9375, 0.1667, 0.9375, 0.1667, 0.9688, 0.1333, 0.9688, 0.1333, 0.9375, 0.1667, 0.9375, 0.1667, 0.9688, 0.1333, 0.9688, 0.1333, 0.9375, 0.1667, 0.9375, 0.1667, 0.9688, 0.1333, 0.9688, 0.1333, 0.9375, 0.1667, 0.9375, 0.1667, 0.9688, 0.1333, 0.9688, 0.1333, 0.9375, 0.1667, 0.9375, 0.1667, 0.9688, 0.1333, 0.9688, 0.1333, 0.9375, 0.1667, 0.9375, 0.1667, 0.9688, 0.1333, 0.9688, 0.1333, 0.9375, 0.1667, 0.9375, 0.1667, 0.9688, 0.1333, 0.9688, 0.1333, 0.9375, 0.1667, 0.9375, 0.1667, 0.9688, 0.1333, 0.9688, 0.1333, 0.9375, 0.1667, 0.9375, 0.1667, 0.9688, 0.1333, 0.9688, 0.1333, 0.9375, 0.1333, 0.9375, 0.1333, 0.9688, 0.1667, 0.9688, 0.1667, 0.9375, 0.1667, 0.9375, 0.1667, 0.9688, 0.1333, 0.9688, 0.1333, 0.9375, 0.1667, 0.9375, 0.1667, 0.9688, 0.1333, 0.9688, 0.1333, 0.9375, 0.1667, 0.9375, 0.1667, 0.9688, 0.1333, 0.9688, 0.1333, 0.9375, 0.1667, 0.9375, 0.1667, 0.9688, 0.1333, 0.9688, 0.1333, 0.9375, 0.1667, 0.9375, 0.1667, 0.9688, 0.1333, 0.9688, 0.1333, 0.9375, 0.1667, 0.9375, 0.1667, 0.9688, 0.1333, 0.9688, 0.1333, 0.9375, 0.1667, 0.9375, 0.1667, 0.9688, 0.1333, 0.9688, 0.1333, 0.9375, 0.03333, 0.9375, 0.03333, 0.9688, -3.166e-08, 0.9688, -3.166e-08, 0.9375, 0.03333, 0.9062, 0.03333, 0.9375, 0.0, 0.9375, 0.0, 0.9062, 0.06667, 0.9062, 0.06667, 0.9375, 0.1, 0.9375, 0.1, 0.9062, 0.03333, 0.9062, 0.03333, 0.9375, 0.0, 0.9375, 0.0, 0.9062, 0.03333, 0.9375, 0.03333, 0.9688, 0.0, 0.9688, 0.0, 0.9375, 0.06667, 0.9375, 0.06667, 0.9688, 0.03333, 0.9688, 0.03333, 0.9375, 0.06667, 0.9062, 0.06667, 0.9375, 0.03333, 0.9375, 0.03333, 0.9062, 0.1333, 0.9062, 0.1333, 0.9375, 0.1, 0.9375, 0.1, 0.9062, 0.1333, 0.9062, 0.1333, 0.9375, 0.1, 0.9375, 0.1, 0.9062, 0.1333, 0.9062, 0.1333, 0.9375, 0.1, 0.9375, 0.1, 0.9062, 0.1, 0.6875, 0.1, 0.7188, 0.06667, 0.7188, 0.06667, 0.6875, 0.1333, 0.6875, 0.1333, 0.7188, 0.1, 0.7188, 0.1, 0.6875, 0.1333, 0.9062, 0.1333, 0.9375, 0.1, 0.9375, 0.1, 0.9062, 0.1333, 0.9062, 0.1333, 0.9375, 0.1, 0.9375, 0.1, 0.9062, 0.1333, 0.9062, 0.1333, 0.9375, 0.1, 0.9375, 0.1, 0.9062, 0.1333, 0.9062, 0.1333, 0.9375, 0.1, 0.9375, 0.1, 0.9062, 0.2, 0.9062, 0.2, 0.9375, 0.1667, 0.9375, 0.1667, 0.9062, 0.1333, 0.9062, 0.1333, 0.9375, 0.1, 0.9375, 0.1, 0.9062, 0.1333, 0.9062, 0.1333, 0.9375, 0.1, 0.9375, 0.1, 0.9062, 0.1333, 0.9062, 0.1333, 0.9375, 0.1, 0.9375, 0.1, 0.9062, 0.1, 0.7188, 0.1, 0.75, 0.06667, 0.75, 0.06667, 0.7188, 0.1333, 0.7188, 0.1333, 0.75, 0.1, 0.75, 0.1, 0.7188, 0.1333, 0.9062, 0.1333, 0.9375, 0.1, 0.9375, 0.1, 0.9062, 0.1333, 0.9062, 0.1333, 0.9375, 0.1, 0.9375, 0.1, 0.9062, 0.1333, 0.9062, 0.1333, 0.9375, 0.1, 0.9375, 0.1, 0.9062, 0.1333, 0.9062, 0.1333, 0.9375, 0.1, 0.9375, 0.1, 0.9062, 0.2, 0.9062, 0.2, 0.9375, 0.1667, 0.9375, 0.1667, 0.9062, 0.1333, 0.9375, 0.1333, 0.9688, 0.1, 0.9688, 0.1, 0.9375, 0.1333, 0.9375, 0.1333, 0.9688, 0.1, 0.9688, 0.1, 0.9375, 0.1333, 0.9375, 0.1333, 0.9688, 0.1, 0.9688, 0.1, 0.9375, 0.1333, 0.9375, 0.1333, 0.9688, 0.1, 0.9688, 0.1, 0.9375, 0.1333, 0.9375, 0.1333, 0.9688, 0.1, 0.9688, 0.1, 0.9375, 0.1333, 0.9375, 0.1333, 0.9688, 0.1, 0.9688, 0.1, 0.9375, 0.1333, 0.9375, 0.1333, 0.9688, 0.1, 0.9688, 0.1, 0.9375, 0.1333, 0.9375, 0.1333, 0.9688, 0.1, 0.9688, 0.1, 0.9375, 0.1333, 0.9375, 0.1333, 0.9688, 0.1, 0.9688, 0.1, 0.9375, 0.2, 0.9375, 0.2, 0.9688, 0.1667, 0.9688, 0.1667, 0.9375, 0.0, 0.9062, 0.03333, 0.9062, 0.03333, 0.9375, 0.0, 0.9375, 0.0, 0.9062, 0.03333, 0.9062, 0.03333, 0.9375, 0.0, 0.9375, 0.0, 0.9375, 0.03333, 0.9375, 0.03333, 0.9688, 0.0, 0.9688, 0.03333, 0.9375, 0.06667, 0.9375, 0.06667, 0.9688, 0.03333, 0.9688, 0.1, 0.9062, 0.1333, 0.9062, 0.1333, 0.9375, 0.1, 0.9375, 0.1, 0.9062, 0.1333, 0.9062, 0.1333, 0.9375, 0.1, 0.9375, 0.1, 0.9062, 0.1333, 0.9062, 0.1333, 0.9375, 0.1, 0.9375, 0.1, 0.9062, 0.1333, 0.9062, 0.1333, 0.9375, 0.1, 0.9375, 0.1, 0.9062, 0.1333, 0.9062, 0.1333, 0.9375, 0.1, 0.9375, 0.1, 0.9062, 0.1333, 0.9062, 0.1333, 0.9375, 0.1, 0.9375, 0.1, 0.9062, 0.1333, 0.9062, 0.1333, 0.9375, 0.1, 0.9375, 0.1, 0.9062, 0.1333, 0.9062, 0.1333, 0.9375, 0.1, 0.9375, 0.1, 0.9062, 0.1333, 0.9062, 0.1333, 0.9375, 0.1, 0.9375, 0.1, 0.9062, 0.1333, 0.9062, 0.1333, 0.9375, 0.1, 0.9375, 0.1, 0.9062, 0.1333, 0.9062, 0.1333, 0.9375, 0.1, 0.9375, 0.1, 0.9062, 0.1333, 0.9062, 0.1333, 0.9375, 0.1, 0.9375, 0.1, 0.9062, 0.1333, 0.9062, 0.1333, 0.9375, 0.1, 0.9375, 0.1, 0.9062, 0.1333, 0.9062, 0.1333, 0.9375, 0.1, 0.9375, 0.1, 0.9062, 0.1333, 0.9062, 0.1333, 0.9375, 0.1, 0.9375, 0.1, 0.9062, 0.1333, 0.9062, 0.1333, 0.9375, 0.1, 0.9375, 0.03333, 0.75, 0.0, 0.75, 0.0, 0.7188, 0.03333, 0.7188, 0.06667, 0.75, 0.03333, 0.75, 0.03333, 0.7188, 0.06667, 0.7188, 0.03333, 0.7188, 0.0, 0.7188, 0.0, 0.6875, 0.03333, 0.6875, 0.1, 0.9062, 0.1333, 0.9062, 0.1333, 0.9375, 0.1, 0.9375, 0.1, 0.9062, 0.1333, 0.9062, 0.1333, 0.9375, 0.1, 0.9375, 0.06667, 0.7188, 0.03333, 0.7188, 0.03333, 0.6875, 0.06667, 0.6875, 0.1, 0.9062, 0.1333, 0.9062, 0.1333, 0.9375, 0.1, 0.9375, 0.1, 0.9062, 0.1333, 0.9062, 0.1333, 0.9375, 0.1, 0.9375, 0.1, 0.9062, 0.1333, 0.9062, 0.1333, 0.9375, 0.1, 0.9375, 0.1, 0.9062, 0.1333, 0.9062, 0.1333, 0.9375, 0.1, 0.9375, 0.1, 0.9062, 0.1333, 0.9062, 0.1333, 0.9375, 0.1, 0.9375, 0.1, 0.9062, 0.1333, 0.9062, 0.1333, 0.9375, 0.1, 0.9375, 0.1, 0.9062, 0.1333, 0.9062, 0.1333, 0.9375, 0.1, 0.9375, 0.2, 0.9062, 0.1667, 0.9062, 0.1667, 0.9375, 0.2, 0.9375, 0.2, 0.9062, 0.1667, 0.9062, 0.1667, 0.9375, 0.2, 0.9375, 0.1, 0.9062, 0.1333, 0.9062, 0.1333, 0.9375, 0.1, 0.9375, 0.1, 0.9062, 0.1333, 0.9062, 0.1333, 0.9375, 0.1, 0.9375, 0.1, 0.9062, 0.1333, 0.9062, 0.1333, 0.9375, 0.1, 0.9375, 0.1, 0.9062, 0.1333, 0.9062, 0.1333, 0.9375, 0.1, 0.9375, 0.1, 0.9062, 0.1333, 0.9062, 0.1333, 0.9375, 0.1, 0.9375, 0.1, 0.9062, 0.1333, 0.9062, 0.1333, 0.9375, 0.1, 0.9375, 0.1, 0.9062, 0.1333, 0.9062, 0.1333, 0.9375, 0.1, 0.9375, 0.2, 0.9688, 0.1667, 0.9688, 0.1667, 0.9375, 0.2, 0.9375, 0.1667, 0.9688, 0.1333, 0.9688, 0.1333, 0.9375, 0.1667, 0.9375, 0.1667, 0.9688, 0.1333, 0.9688, 0.1333, 0.9375, 0.1667, 0.9375, 0.1667, 0.9688, 0.1333, 0.9688, 0.1333, 0.9375, 0.1667, 0.9375, 0.1667, 0.9688, 0.1333, 0.9688, 0.1333, 0.9375, 0.1667, 0.9375, 0.1667, 0.9688, 0.1333, 0.9688, 0.1333, 0.9375, 0.1667, 0.9375, 0.1667, 0.9688, 0.1333, 0.9688, 0.1333, 0.9375, 0.1667, 0.9375, 0.1667, 0.9688, 0.1333, 0.9688, 0.1333, 0.9375, 0.1667, 0.9375, 0.1667, 0.9688, 0.1333, 0.9688, 0.1333, 0.9375, 0.1667, 0.9375, 0.1667, 0.9688, 0.1333, 0.9688, 0.1333, 0.9375, 0.1667, 0.9375, 0.1667, 0.9688, 0.1333, 0.9688, 0.1333, 0.9375, 0.1667, 0.9375, 0.1667, 0.9688, 0.1333, 0.9688, 0.1333, 0.9375, 0.1667, 0.9375, 0.1667, 0.9688, 0.1333, 0.9688, 0.1333, 0.9375, 0.1667, 0.9375, 0.1667, 0.9688, 0.1333, 0.9688, 0.1333, 0.9375, 0.1667, 0.9375, 0.1667, 0.9688, 0.1333, 0.9688, 0.1333, 0.9375, 0.1667, 0.9375, 0.1667, 0.9688, 0.1333, 0.9688, 0.1333, 0.9375, 0.1667, 0.9375, 0.1667, 0.9688, 0.1333, 0.9688, 0.1333, 0.9375, 0.1667, 0.9375, 0.1667, 0.9688, 0.1333, 0.9688, 0.1333, 0.9375, 0.1667, 0.9375, 0.03333, 0.9062, 0.0, 0.9062, 0.0, 0.9375, 0.03333, 0.9375, 0.06667, 0.9062, 0.1, 0.9062, 0.1, 0.9375, 0.06667, 0.9375, 0.03333, 0.9062, 0.0, 0.9062, 0.0, 0.9375, 0.03333, 0.9375, 0.03333, 0.9375, 0.0, 0.9375, 0.0, 0.9688, 0.03333, 0.9688, 0.06667, 0.9375, 0.03333, 0.9375, 0.03333, 0.9688, 0.06667, 0.9688, 0.06667, 0.9062, 0.03333, 0.9062, 0.03333, 0.9375, 0.06667, 0.9375, 0.1333, 0.9062, 0.1, 0.9062, 0.1, 0.9375, 0.1333, 0.9375, 0.1333, 0.9062, 0.1, 0.9062, 0.1, 0.9375, 0.1333, 0.9375, 0.1333, 0.9062, 0.1, 0.9062, 0.1, 0.9375, 0.1333, 0.9375, 0.1, 0.6875, 0.06667, 0.6875, 0.06667, 0.7188, 0.1, 0.7188, 0.1333, 0.6875, 0.1, 0.6875, 0.1, 0.7188, 0.1333, 0.7188, 0.1333, 0.9062, 0.1, 0.9062, 0.1, 0.9375, 0.1333, 0.9375, 0.1333, 0.9062, 0.1, 0.9062, 0.1, 0.9375, 0.1333, 0.9375, 0.1333, 0.9062, 0.1, 0.9062, 0.1, 0.9375, 0.1333, 0.9375, 0.1333, 0.9062, 0.1, 0.9062, 0.1, 0.9375, 0.1333, 0.9375, 0.2, 0.9062, 0.1667, 0.9062, 0.1667, 0.9375, 0.2, 0.9375, 0.1333, 0.9062, 0.1, 0.9062, 0.1, 0.9375, 0.1333, 0.9375, 0.1333, 0.9062, 0.1, 0.9062, 0.1, 0.9375, 0.1333, 0.9375, 0.1333, 0.9062, 0.1, 0.9062, 0.1, 0.9375, 0.1333, 0.9375, 0.1, 0.7188, 0.06667, 0.7188, 0.06667, 0.75, 0.1, 0.75, 0.1333, 0.7188, 0.1, 0.7188, 0.1, 0.75, 0.1333, 0.75, 0.1333, 0.9062, 0.1, 0.9062, 0.1, 0.9375, 0.1333, 0.9375, 0.1333, 0.9062, 0.1, 0.9062, 0.1, 0.9375, 0.1333, 0.9375, 0.1333, 0.9062, 0.1, 0.9062, 0.1, 0.9375, 0.1333, 0.9375, 0.1333, 0.9062, 0.1, 0.9062, 0.1, 0.9375, 0.1333, 0.9375, 0.2, 0.9062, 0.1667, 0.9062, 0.1667, 0.9375, 0.2, 0.9375, 0.1333, 0.9375, 0.1, 0.9375, 0.1, 0.9688, 0.1333, 0.9688, 0.1333, 0.9375, 0.1, 0.9375, 0.1, 0.9688, 0.1333, 0.9688, 0.1333, 0.9375, 0.1, 0.9375, 0.1, 0.9688, 0.1333, 0.9688, 0.1333, 0.9375, 0.1, 0.9375, 0.1, 0.9688, 0.1333, 0.9688, 0.1333, 0.9375, 0.1, 0.9375, 0.1, 0.9688, 0.1333, 0.9688, 0.1333, 0.9375, 0.1, 0.9375, 0.1, 0.9688, 0.1333, 0.9688, 0.1333, 0.9375, 0.1, 0.9375, 0.1, 0.9688, 0.1333, 0.9688, 0.1333, 0.9375, 0.1, 0.9375, 0.1, 0.9688, 0.1333, 0.9688, 0.1333, 0.9375, 0.1, 0.9375, 0.1, 0.9688, 0.1333, 0.9688, 0.2, 0.9375, 0.1667, 0.9375, 0.1667, 0.9688, 0.2, 0.9688])
me_plane_002.materials.append(mat_material_005)
me_plane_002.use_remesh_preserve_volume = False
me_plane_002.use_remesh_preserve_attributes = False
me_plane_002.use_mirror_vertex_groups = False
me_plane_002.update()

# ---- objects
ob_tiles_004 = bpy.data.objects.new('Tiles.004', me_plane_139)
ob_tiles_003 = bpy.data.objects.new('Tiles.003', me_plane_137)
ob_camera = bpy.data.objects.new('Camera', cam_camera)
ob_barrel_023 = bpy.data.objects.new('Barrel.023', me_plane_033)
ob_barrel_021 = bpy.data.objects.new('Barrel.021', me_plane_023)
ob_barrel_020 = bpy.data.objects.new('Barrel.020', me_plane_025)
ob_barrel_019 = bpy.data.objects.new('Barrel.019', me_plane_025)
ob_barrel_002 = bpy.data.objects.new('Barrel.002', me_plane_023)
ob_a_001 = bpy.data.objects.new('a.001', me_cube_004)
ob_tiles_002 = bpy.data.objects.new('Tiles.002', me_plane_050)
ob_tiles_001 = bpy.data.objects.new('Tiles.001', me_plane_047)
ob_barrel_026 = bpy.data.objects.new('Barrel.026', me_plane_024)
ob_barrel_025 = bpy.data.objects.new('Barrel.025', me_plane_024)
ob_barrel_024 = bpy.data.objects.new('Barrel.024', me_plane_025)
ob_barrel_022 = bpy.data.objects.new('Barrel.022', me_plane_025)
ob_barrel_003 = bpy.data.objects.new('Barrel.003', me_plane_022)
ob_barrel_018 = bpy.data.objects.new('Barrel.018', me_plane_023)
ob_barrel_017 = bpy.data.objects.new('Barrel.017', me_plane_023)
ob_barrel_016 = bpy.data.objects.new('Barrel.016', me_plane_025)
ob_barrel_015 = bpy.data.objects.new('Barrel.015', me_plane_025)
ob_barrel_014 = bpy.data.objects.new('Barrel.014', me_plane_033)
ob_barrel_013 = bpy.data.objects.new('Barrel.013', me_plane_024)
ob_barrel_012 = bpy.data.objects.new('Barrel.012', me_plane_024)
ob_barrel_005 = bpy.data.objects.new('Barrel.005', me_plane_024)
ob_barrel_011 = bpy.data.objects.new('Barrel.011', me_plane_026)
ob_barrel_010 = bpy.data.objects.new('Barrel.010', me_plane_025)
ob_barrel_009 = bpy.data.objects.new('Barrel.009', me_plane_024)
ob_barrel_008 = bpy.data.objects.new('Barrel.008', me_plane_023)
ob_barrel_007 = bpy.data.objects.new('Barrel.007', me_plane_022)
ob_barrel_006 = bpy.data.objects.new('Barrel.006', me_plane_019)
ob_barrel_004 = bpy.data.objects.new('Barrel.004', me_plane_019)
ob_minotaur = bpy.data.objects.new('Minotaur', me_plane_008)
ob_orc = bpy.data.objects.new('Orc', me_plane_015)
ob_barrel = bpy.data.objects.new('Barrel', me_plane_019)
ob_barrel_001 = bpy.data.objects.new('Barrel.001', me_plane_019)
ob_rogue = bpy.data.objects.new('Rogue', me_plane)
ob_warrior = bpy.data.objects.new('Warrior', me_plane)
ob_wizard = bpy.data.objects.new('Wizard', me_plane)
ob_point = bpy.data.objects.new('Point', light_point)
ob_tiles = bpy.data.objects.new('Tiles', me_plane_002)
ob_ranger = bpy.data.objects.new('Ranger', me_plane)

# ---- transforms, parenting, visibility, modifiers, constraints
ob_tiles_004.location = (-0.01824, -0.01397, 0.0)
ob_tiles_004.scale = (0.5976, 0.5976, 0.5976)
ob_tiles_004.hide_viewport = True
ob_tiles_004.hide_render = True
ob_tiles_004.lineart.crease_threshold = 0.0
ob_tiles_003.location = (0.01438, -0.009812, -0.01836)
ob_tiles_003.scale = (0.5976, 0.5976, 0.5976)
ob_tiles_003.lineart.crease_threshold = 0.0
ob_camera.location = (0.03622, 12.19, 6.264)
ob_camera.rotation_euler = (1.059, -1.797e-05, -3.143)
ob_camera.lock_rotations_4d = False
ob_camera.empty_display_type = 'ARROWS'
ob_camera.color = (0.0, 0.0, 0.0, 0.0)
ob_camera.display_type = 'WIRE'
ob_camera.lineart.crease_threshold = 0.0
ob_barrel_023.location = (-4.591, -0.1669, 0.485)
ob_barrel_023.rotation_euler = (1.571, -0.0, 0.0)
ob_barrel_023.lineart.crease_threshold = 0.0
ob_barrel_023.material_slots[0].link = 'OBJECT'; ob_barrel_023.material_slots[0].material = mat_material_008
ob_barrel_021.location = (-4.609, -1.553, 0.2353)
ob_barrel_021.rotation_euler = (1.571, -0.0, 0.0)
ob_barrel_021.lineart.crease_threshold = 0.0
ob_barrel_021.material_slots[0].link = 'OBJECT'; ob_barrel_021.material_slots[0].material = mat_material_008
ob_barrel_020.location = (-3.757, -1.517, 0.2353)
ob_barrel_020.rotation_euler = (1.571, -0.0, 0.0)
ob_barrel_020.lineart.crease_threshold = 0.0
ob_barrel_020.material_slots[0].link = 'OBJECT'; ob_barrel_020.material_slots[0].material = mat_material_008
ob_barrel_019.location = (-3.886, -2.146, 0.2354)
ob_barrel_019.rotation_euler = (1.571, -0.0, 0.0)
ob_barrel_019.lineart.crease_threshold = 0.0
ob_barrel_019.material_slots[0].link = 'OBJECT'; ob_barrel_019.material_slots[0].material = mat_material_008
ob_barrel_002.location = (-4.591, -1.964, 0.2312)
ob_barrel_002.rotation_euler = (1.571, -0.0, 0.0)
ob_barrel_002.lineart.crease_threshold = 0.0
ob_barrel_002.material_slots[0].link = 'OBJECT'; ob_barrel_002.material_slots[0].material = mat_material_008
ob_a_001.location = (0.0, 0.4136, -0.04313)
ob_a_001.scale = (6.027, 4.216, 0.01619)
ob_a_001.hide_render = True
ob_a_001.lineart.crease_threshold = 0.0
ob_tiles_002.location = (0.0, 0.0, 0.0)
ob_tiles_002.scale = (0.5976, 0.5976, 0.5976)
ob_tiles_002.hide_viewport = True
ob_tiles_002.hide_render = True
ob_tiles_002.lineart.crease_threshold = 0.0
ob_tiles_001.location = (0.0, 0.0, -0.01836)
ob_tiles_001.scale = (0.5976, 0.5976, 0.5976)
ob_tiles_001.lineart.crease_threshold = 0.0
ob_barrel_026.location = (-2.439, -0.7815, 0.2356)
ob_barrel_026.rotation_euler = (1.571, -0.0, 0.0)
ob_barrel_026.lineart.crease_threshold = 0.0
ob_barrel_026.material_slots[0].link = 'OBJECT'; ob_barrel_026.material_slots[0].material = mat_material_008
ob_barrel_025.location = (0.3662, -0.8186, 0.234)
ob_barrel_025.rotation_euler = (1.571, -0.0, 0.0)
ob_barrel_025.lineart.crease_threshold = 0.0
ob_barrel_025.material_slots[0].link = 'OBJECT'; ob_barrel_025.material_slots[0].material = mat_material_008
ob_barrel_024.location = (-4.514, -1.035, 0.2351)
ob_barrel_024.rotation_euler = (1.571, -0.0, 0.0)
ob_barrel_024.lineart.crease_threshold = 0.0
ob_barrel_024.material_slots[0].link = 'OBJECT'; ob_barrel_024.material_slots[0].material = mat_material_008
ob_barrel_022.location = (0.3416, -1.989, 0.2355)
ob_barrel_022.rotation_euler = (1.571, -0.0, 0.0)
ob_barrel_022.lineart.crease_threshold = 0.0
ob_barrel_022.material_slots[0].link = 'OBJECT'; ob_barrel_022.material_slots[0].material = mat_material_008
ob_barrel_003.location = (-3.07, -2.177, 0.2354)
ob_barrel_003.rotation_euler = (1.571, -0.0, 0.0)
ob_barrel_003.lineart.crease_threshold = 0.0
ob_barrel_003.material_slots[0].link = 'OBJECT'; ob_barrel_003.material_slots[0].material = mat_material_008
ob_barrel_018.location = (3.75, -1.964, 0.2351)
ob_barrel_018.rotation_euler = (1.571, -0.0, 0.0)
ob_barrel_018.lineart.crease_threshold = 0.0
ob_barrel_018.material_slots[0].link = 'OBJECT'; ob_barrel_018.material_slots[0].material = mat_material_008
ob_barrel_017.location = (3.75, -0.8483, 0.2335)
ob_barrel_017.rotation_euler = (1.571, -0.0, 0.0)
ob_barrel_017.lineart.crease_threshold = 0.0
ob_barrel_017.material_slots[0].link = 'OBJECT'; ob_barrel_017.material_slots[0].material = mat_material_008
ob_barrel_016.location = (4.455, -1.069, 0.2306)
ob_barrel_016.rotation_euler = (1.571, -0.0, 0.0)
ob_barrel_016.lineart.crease_threshold = 0.0
ob_barrel_016.material_slots[0].link = 'OBJECT'; ob_barrel_016.material_slots[0].material = mat_material_008
ob_barrel_015.location = (4.455, -1.636, 0.2359)
ob_barrel_015.rotation_euler = (1.571, -0.0, 0.0)
ob_barrel_015.lineart.crease_threshold = 0.0
ob_barrel_015.material_slots[0].link = 'OBJECT'; ob_barrel_015.material_slots[0].material = mat_material_008
ob_barrel_014.location = (3.408, 0.7526, 0.485)
ob_barrel_014.rotation_euler = (1.571, -0.0, 0.0)
ob_barrel_014.lineart.crease_threshold = 0.0
ob_barrel_014.material_slots[0].link = 'OBJECT'; ob_barrel_014.material_slots[0].material = mat_material_008
ob_barrel_013.location = (4.498, 2.817, 0.2355)
ob_barrel_013.rotation_euler = (1.571, -0.0, 0.0)
ob_barrel_013.lineart.crease_threshold = 0.0
ob_barrel_013.material_slots[0].link = 'OBJECT'; ob_barrel_013.material_slots[0].material = mat_material_008
ob_barrel_012.location = (3.449, 1.255, 0.2334)
ob_barrel_012.rotation_euler = (1.571, -0.0, 0.0)
ob_barrel_012.lineart.crease_threshold = 0.0
ob_barrel_012.material_slots[0].link = 'OBJECT'; ob_barrel_012.material_slots[0].material = mat_material_008
ob_barrel_005.location = (4.498, 0.07666, 0.2343)
ob_barrel_005.rotation_euler = (1.571, -0.0, 0.0)
ob_barrel_005.lineart.crease_threshold = 0.0
ob_barrel_005.material_slots[0].link = 'OBJECT'; ob_barrel_005.material_slots[0].material = mat_material_008
ob_barrel_011.location = (3.408, 1.769, 0.485)
ob_barrel_011.rotation_euler = (1.571, -0.0, 0.0)
ob_barrel_011.lineart.crease_threshold = 0.0
ob_barrel_011.material_slots[0].link = 'OBJECT'; ob_barrel_011.material_slots[0].material = mat_material_008
ob_barrel_010.location = (4.455, -2.146, 0.2354)
ob_barrel_010.rotation_euler = (1.571, -0.0, 0.0)
ob_barrel_010.lineart.crease_threshold = 0.0
ob_barrel_010.material_slots[0].link = 'OBJECT'; ob_barrel_010.material_slots[0].material = mat_material_008
ob_barrel_009.location = (4.498, 2.414, 0.2344)
ob_barrel_009.rotation_euler = (1.571, -0.0, 0.0)
ob_barrel_009.lineart.crease_threshold = 0.0
ob_barrel_009.material_slots[0].link = 'OBJECT'; ob_barrel_009.material_slots[0].material = mat_material_008
ob_barrel_008.location = (2.937, -0.2322, 0.2338)
ob_barrel_008.rotation_euler = (1.571, -0.0, 0.0)
ob_barrel_008.lineart.crease_threshold = 0.0
ob_barrel_008.material_slots[0].link = 'OBJECT'; ob_barrel_008.material_slots[0].material = mat_material_008
ob_barrel_007.location = (2.362, 2.936, 0.2353)
ob_barrel_007.rotation_euler = (1.571, -0.0, 0.0)
ob_barrel_007.lineart.crease_threshold = 0.0
ob_barrel_007.material_slots[0].link = 'OBJECT'; ob_barrel_007.material_slots[0].material = mat_material_008
ob_barrel_006.location = (-1.562, -2.157, 0.237)
ob_barrel_006.rotation_euler = (1.571, -0.0, 0.0)
ob_barrel_006.lineart.crease_threshold = 0.0
ob_barrel_006.material_slots[0].link = 'OBJECT'; ob_barrel_006.material_slots[0].material = mat_material_008
ob_barrel_004.location = (2.229, -0.2378, 0.2381)
ob_barrel_004.rotation_euler = (1.571, -0.0, 0.0)
ob_barrel_004.lineart.crease_threshold = 0.0
ob_barrel_004.material_slots[0].link = 'OBJECT'; ob_barrel_004.material_slots[0].material = mat_material_008
ob_minotaur.location = (-2.051, -1.134, 0.9815)
ob_minotaur.rotation_euler = (1.571, -0.0, 0.0)
ob_minotaur.lineart.crease_threshold = 0.0
ob_minotaur.material_slots[0].link = 'OBJECT'; ob_minotaur.material_slots[0].material = mat_material_007
ob_orc.location = (1.79, -1.134, 0.495)
ob_orc.rotation_euler = (1.571, -0.0, 0.0)
ob_orc.lineart.crease_threshold = 0.0
ob_orc.material_slots[0].link = 'OBJECT'; ob_orc.material_slots[0].material = mat_material_006
ob_barrel.location = (-1.305, 1.138, 0.2383)
ob_barrel.rotation_euler = (1.571, -0.0, 0.0)
ob_barrel.lineart.crease_threshold = 0.0
ob_barrel.material_slots[0].link = 'OBJECT'; ob_barrel.material_slots[0].material = mat_material_008
ob_barrel_001.location = (2.869, 2.929, 0.2388)
ob_barrel_001.rotation_euler = (1.571, -0.0, 0.0)
ob_barrel_001.lineart.crease_threshold = 0.0
ob_barrel_001.material_slots[0].link = 'OBJECT'; ob_barrel_001.material_slots[0].material = mat_material_008
ob_rogue.location = (1.411, 2.104, 0.495)
ob_rogue.rotation_euler = (1.571, -0.0, 0.0)
ob_rogue.lineart.crease_threshold = 0.0
ob_rogue.material_slots[0].link = 'OBJECT'; ob_rogue.material_slots[0].material = mat_material_003
ob_warrior.location = (0.3536, 2.104, 0.495)
ob_warrior.rotation_euler = (1.571, -0.0, 0.0)
ob_warrior.lineart.crease_threshold = 0.0
ob_warrior.material_slots[0].link = 'OBJECT'; ob_warrior.material_slots[0].material = mat_material_002
ob_wizard.location = (-0.6389, 2.104, 0.495)
ob_wizard.rotation_euler = (1.571, -0.0, 0.0)
ob_wizard.lineart.crease_threshold = 0.0
ob_wizard.material_slots[0].link = 'OBJECT'; ob_wizard.material_slots[0].material = mat_material_001
ob_point.location = (0.08042, 0.391, 2.849)
ob_point.lineart.crease_threshold = 0.0
ob_tiles.location = (0.0, 0.0, 0.0)
ob_tiles.scale = (0.5976, 0.5976, 0.5976)
ob_tiles.lineart.crease_threshold = 0.0
ob_ranger.location = (-1.7, 2.104, 0.495)
ob_ranger.rotation_euler = (1.571, -0.0, 0.0)
ob_ranger.lineart.crease_threshold = 0.0
ob_ranger.material_slots[0].link = 'OBJECT'; ob_ranger.material_slots[0].material = mat_material

# ---- collection membership
col_collection_1.objects.link(ob_tiles_004)
col_collection_1.objects.link(ob_tiles_003)
col_collection_1.objects.link(ob_camera)
col_collection_1.objects.link(ob_barrel_023)
col_collection_1.objects.link(ob_barrel_021)
col_collection_1.objects.link(ob_barrel_020)
col_collection_1.objects.link(ob_barrel_019)
col_collection_1.objects.link(ob_barrel_002)
col_collection_1.objects.link(ob_a_001)
col_collection_1.objects.link(ob_tiles_002)
col_collection_1.objects.link(ob_tiles_001)
col_collection_1.objects.link(ob_barrel_026)
col_collection_1.objects.link(ob_barrel_025)
col_collection_1.objects.link(ob_barrel_024)
col_collection_1.objects.link(ob_barrel_022)
col_collection_1.objects.link(ob_barrel_003)
col_collection_1.objects.link(ob_barrel_018)
col_collection_1.objects.link(ob_barrel_017)
col_collection_1.objects.link(ob_barrel_016)
col_collection_1.objects.link(ob_barrel_015)
col_collection_1.objects.link(ob_barrel_014)
col_collection_1.objects.link(ob_barrel_013)
col_collection_1.objects.link(ob_barrel_012)
col_collection_1.objects.link(ob_barrel_005)
col_collection_1.objects.link(ob_barrel_011)
col_collection_1.objects.link(ob_barrel_010)
col_collection_1.objects.link(ob_barrel_009)
col_collection_1.objects.link(ob_barrel_008)
col_collection_1.objects.link(ob_barrel_007)
col_collection_1.objects.link(ob_barrel_006)
col_collection_1.objects.link(ob_barrel_004)
col_collection_1.objects.link(ob_minotaur)
col_collection_1.objects.link(ob_orc)
col_collection_1.objects.link(ob_barrel)
col_collection_1.objects.link(ob_barrel_001)
col_collection_1.objects.link(ob_rogue)
col_collection_1.objects.link(ob_warrior)
col_collection_1.objects.link(ob_wizard)
col_collection_1.objects.link(ob_point)
col_collection_1.objects.link(ob_tiles)
col_collection_1.objects.link(ob_ranger)
col_collection_2.objects.link(ob_tiles_004)
col_collection_2.objects.link(ob_tiles_003)
col_collection_2.objects.link(ob_camera)
col_collection_2.objects.link(ob_tiles_002)
col_collection_2.objects.link(ob_tiles_001)
col_collection_2.objects.link(ob_point)
col_collection_2.objects.link(ob_tiles)

# ---- scene / render settings (as saved in the file)
scene.camera = ob_camera
scene.frame_start = 1; scene.frame_end = 250; scene.frame_set(2)
scene.render.engine = 'BLENDER_EEVEE_NEXT'
scene.render.resolution_x = 1600
scene.render.resolution_y = 900
scene.render.fps = 60
scene.render.dither_intensity = 0.0
scene.render.motion_blur_shutter = 1.0
scene.cycles.use_denoising = False
scene.cycles.samples = 128
scene.cycles.sampling_pattern = 'TABULATED_SOBOL'
scene.cycles.use_adaptive_sampling = False
scene.cycles.use_light_tree = False
scene.view_settings.view_transform = 'Standard'
bpy.context.view_layer.update()
